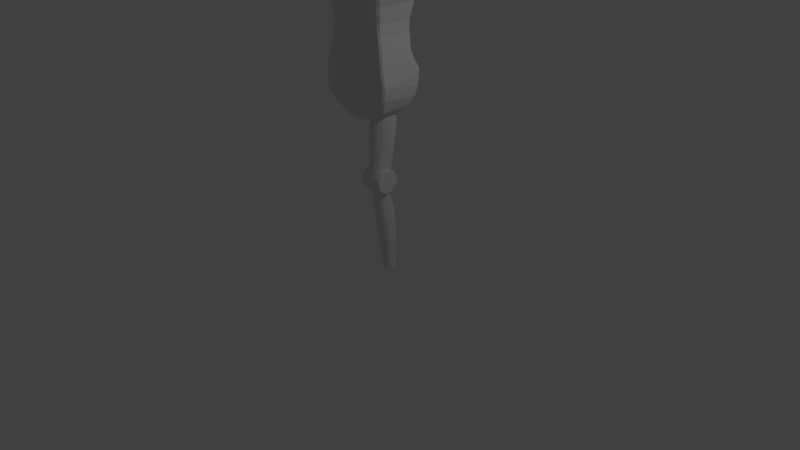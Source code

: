 # Source: Space_Woman_Torso.blend  (saved by Blender 2.79.0; exported with 4.5.12 LTS)
import bpy
from mathutils import Matrix  # noqa: F401  (used for matrix-valued properties, if any)

bpy.ops.wm.read_factory_settings(use_empty=True)
scene = bpy.context.scene
scene.name = 'Scene'

# ---- collections
col_collection_1 = bpy.data.collections.new('Collection 1'); scene.collection.children.link(col_collection_1)

# ---- world
world_world = bpy.data.worlds.new('World'); scene.world = world_world
world_world.color = (0.05088, 0.05088, 0.05088)
world_world.use_sun_shadow = False
world_world.sun_shadow_jitter_overblur = 0.0
world_world.cycles.sampling_method = 'MANUAL'

# ---- cameras
cam_camera = bpy.data.cameras.new('Camera')
cam_camera.clip_end = 100.0
cam_camera.lens = 35.0
cam_camera.sensor_width = 32.0
cam_camera.sensor_height = 18.0
cam_camera.ortho_scale = 7.314
cam_camera.dof.focus_distance = 0.0

# ---- lights
light_lamp = bpy.data.lights.new('Lamp', 'POINT')
light_lamp.transmission_factor = 0.0
light_lamp.cutoff_distance = 30.0
light_lamp.energy = 100.0
light_lamp.shadow_buffer_clip_start = 1.001
light_lamp.shadow_soft_size = 0.1
light_lamp.shadow_maximum_resolution = 0.006
light_lamp.use_absolute_resolution = True

# ---- meshes
me_cylinder_002 = bpy.data.meshes.new('Cylinder.002')
me_cylinder_002.from_pydata([(1.963e-08, 0.7787, -1.0), (0.0, 1.0, 1.0), (0.1519, 0.7638, -1.0), (0.1951, 0.9808, 1.0), (0.298, 0.7194, -1.0), (0.3827, 0.9239, 1.0), (0.4326, 0.6475, -1.0), (0.5556, 0.8315, 1.0), (0.5506, 0.5506, -1.0), (0.7071, 0.7071, 1.0), (0.6475, 0.4326, -1.0), (0.8315, 0.5556, 1.0), (0.7194, 0.298, -1.0), (0.9241, 0.3827, 1.0), (0.7638, 0.1519, -1.0), (0.9811, 0.1951, 1.0), (0.7787, 1.282e-07, -1.0), (1.0, 7.55e-08, 1.0), (0.7638, -0.1519, -1.0), (0.9811, -0.1951, 1.0), (0.7194, -0.298, -1.0), (0.9242, -0.3827, 1.0), (0.6475, -0.4326, -1.0), (0.8318, -0.5556, 1.0), (0.5506, -0.5506, -1.0), (0.7073, -0.7071, 1.0), (0.4326, -0.6473, -1.0), (0.5556, -0.8315, 1.0), (0.298, -0.7192, -1.0), (0.3827, -0.9239, 1.0), (0.1519, -0.7635, -1.0), (0.1951, -0.9808, 1.0), (-2.341e-07, -0.7785, -1.0), (-3.258e-07, -1.0, 1.0), (-0.1519, -0.7635, -1.0), (-0.1951, -0.9808, 1.0), (-0.298, -0.7192, -1.0), (-0.3827, -0.9239, 1.0), (-0.4326, -0.6473, -1.0), (-0.5556, -0.8315, 1.0), (-0.5506, -0.5506, -1.0), (-0.7071, -0.7071, 1.0), (-0.6475, -0.4326, -1.0), (-0.8315, -0.5556, 1.0), (-0.7194, -0.298, -1.0), (-0.9239, -0.3827, 1.0), (-0.7638, -0.1519, -1.0), (-0.9808, -0.1951, 1.0), (-0.7787, 8.214e-07, -1.0), (-1.0, 9.656e-07, 1.0), (-0.7638, 0.1519, -1.0), (-0.9808, 0.1951, 1.0), (-0.7194, 0.298, -1.0), (-0.9239, 0.3827, 1.0), (-0.6475, 0.4326, -1.0), (-0.8315, 0.5556, 1.0), (-0.5506, 0.5506, -1.0), (-0.7071, 0.7071, 1.0), (-0.4326, 0.6475, -1.0), (-0.5556, 0.8315, 1.0), (-0.298, 0.7194, -1.0), (-0.3827, 0.9239, 1.0), (-0.1519, 0.7638, -1.0), (-0.1951, 0.9808, 1.0), (1.963e-08, 0.7789, -0.8462), (1.675e-08, 0.8188, -0.6925), (0.006575, 0.8995, -0.5389), (0.02581, 1.036, -0.3871), (0.03916, 1.237, -0.238), (0.04246, 1.349, -0.08752), (0.04011, 1.362, 0.06594), (0.04017, 1.362, 0.2198), (0.04072, 1.347, 0.3741), (0.03863, 1.233, 0.5314), (0.02376, 1.067, 0.6903), (0.00456, 1.0, 0.8462), (0.2014, 0.9808, 0.8462), (0.2176, 1.048, 0.6903), (0.2317, 1.213, 0.5314), (0.2345, 1.327, 0.3741), (0.234, 1.342, 0.2198), (0.2374, 1.342, 0.06594), (0.2363, 1.33, -0.08754), (0.2318, 1.219, -0.238), (0.2113, 1.019, -0.3871), (0.1806, 0.8835, -0.539), (0.1583, 0.8038, -0.6926), (0.1519, 0.7641, -0.8462), (0.3899, 0.9239, 0.8462), (0.4004, 0.9877, 0.6904), (0.4129, 1.149, 0.5316), (0.4171, 1.259, 0.3744), (0.4167, 1.273, 0.2202), (0.4247, 1.274, 0.0663), (0.4187, 1.263, -0.08722), (0.4126, 1.156, -0.2379), (0.3863, 0.9633, -0.3871), (0.3472, 0.8349, -0.539), (0.3104, 0.7587, -0.6926), (0.298, 0.7199, -0.8462), (0.563, 0.8315, 0.8462), (0.5666, 0.8862, 0.6906), (0.5764, 1.036, 0.5323), (0.5823, 1.135, 0.3754), (0.5819, 1.148, 0.2212), (0.596, 1.149, 0.06727), (0.5838, 1.142, -0.08636), (0.5758, 1.047, -0.2373), (0.5454, 0.8696, -0.3869), (0.5001, 0.7556, -0.5391), (0.4507, 0.6852, -0.6926), (0.4326, 0.6483, -0.8462), (0.7148, 0.7071, 0.8462), (0.7123, 0.7487, 0.691), (0.7183, 0.8807, 0.5332), (0.726, 0.9666, 0.3767), (0.7257, 0.9771, 0.2226), (0.7464, 0.98, 0.06863), (0.7274, 0.9772, -0.08513), (0.7176, 0.8963, -0.2365), (0.6849, 0.7423, -0.3866), (0.6342, 0.6488, -0.5392), (0.5737, 0.5863, -0.6927), (0.5506, 0.552, -0.8462), (0.84, 0.5556, 0.8462), (0.8343, 0.5826, 0.6915), (0.8373, 0.6937, 0.5343), (0.8475, 0.7638, 0.3783), (0.8473, 0.7717, 0.2242), (0.8733, 0.7775, 0.07018), (0.8485, 0.7797, -0.08373), (0.8365, 0.7152, -0.2356), (0.8016, 0.5883, -0.3863), (0.7449, 0.5188, -0.5393), (0.6747, 0.4659, -0.6928), (0.6475, 0.4348, -0.8462), (0.9332, 0.3827, 0.8462), (0.9247, 0.3964, 0.6919), (0.9287, 0.4845, 0.5354), (0.9417, 0.5391, 0.3799), (0.9416, 0.5448, 0.2258), (0.9703, 0.5541, 0.07172), (0.9422, 0.5614, -0.08235), (0.9279, 0.5131, -0.2347), (0.8885, 0.4158, -0.3861), (0.8272, 0.3706, -0.5394), (0.7498, 0.3287, -0.6929), (0.7194, 0.3013, -0.8463), (0.992, 0.1951, 0.8462), (0.9848, 0.1992, 0.6922), (0.9897, 0.2632, 0.5364), (1.005, 0.3049, 0.3813), (1.006, 0.309, 0.2273), (1.033, 0.3218, 0.07308), (1.005, 0.3342, -0.08115), (0.9887, 0.2999, -0.234), (0.9457, 0.2333, -0.386), (0.8789, 0.2101, -0.5396), (0.796, 0.1799, -0.693), (0.7638, 0.1566, -0.8463), (1.014, 7.852e-08, 0.8462), (1.012, 6.308e-05, 0.6923), (1.02, 0.03995, 0.5372), (1.038, 0.07162, 0.3824), (1.038, 0.07542, 0.2285), (1.062, 0.09159, 0.07414), (1.037, 0.1086, -0.08022), (1.019, 0.08518, -0.2334), (0.9707, 0.04932, -0.3861), (0.898, 0.04344, -0.5398), (0.8116, 0.02549, -0.6931), (0.7787, 0.006296, -0.8463), (0.998, -0.1951, 0.8462), (1.004, -0.1951, 0.6923), (1.018, -0.176, 0.5379), (1.037, -0.1535, 0.3834), (1.037, -0.1475, 0.2293), (1.055, -0.1282, 0.07489), (1.035, -0.1087, -0.07955), (1.015, -0.1221, -0.233), (0.9621, -0.1306, -0.3863), (0.8835, -0.1229, -0.54), (0.796, -0.1288, -0.6932), (0.7638, -0.1438, -0.8464), (0.9437, -0.3827, 0.8462), (0.9593, -0.3827, 0.6923), (0.9792, -0.3766, 0.5383), (0.9987, -0.3625, 0.384), (0.9985, -0.354, 0.2299), (1.012, -0.3319, 0.07538), (0.9964, -0.31, -0.07913), (0.976, -0.3143, -0.2328), (0.9188, -0.3031, -0.3866), (0.8355, -0.2825, -0.5402), (0.7498, -0.2769, -0.6933), (0.7194, -0.288, -0.8465), (0.8515, -0.5556, 0.8462), (0.8765, -0.5556, 0.6923), (0.9014, -0.5551, 0.5384), (0.9206, -0.5485, 0.3844), (0.9203, -0.5376, 0.2302), (0.9288, -0.513, 0.07563), (0.9183, -0.4891, -0.07894), (0.8984, -0.485, -0.2329), (0.8399, -0.4618, -0.3868), (0.7548, -0.4295, -0.5403), (0.6748, -0.4134, -0.6934), (0.6475, -0.4208, -0.8465), (0.7258, -0.7071, 0.8462), (0.757, -0.7071, 0.6923), (0.7851, -0.7071, 0.5385), (0.8028, -0.7061, 0.3846), (0.8026, -0.6931, 0.2303), (0.8073, -0.6664, 0.07569), (0.8013, -0.6407, -0.07894), (0.783, -0.6301, -0.2331), (0.7262, -0.6008, -0.387), (0.644, -0.5583, -0.5405), (0.5738, -0.533, -0.6935), (0.5506, -0.5372, -0.8466), (0.5722, -0.8315, 0.8462), (0.6053, -0.8315, 0.6923), (0.6352, -0.8315, 0.5385), (0.6508, -0.8313, 0.3846), (0.6508, -0.8168, 0.2303), (0.6528, -0.7886, 0.07562), (0.6503, -0.7614, -0.07905), (0.6342, -0.7489, -0.2333), (0.5821, -0.7149, -0.3871), (0.5082, -0.6642, -0.5406), (0.4507, -0.6314, -0.6936), (0.4326, -0.6327, -0.8466), (0.3967, -0.9239, 0.8462), (0.4283, -0.9239, 0.6923), (0.4584, -0.9239, 0.5385), (0.472, -0.9236, 0.3846), (0.4722, -0.9081, 0.2303), (0.4725, -0.8789, 0.07556), (0.4724, -0.8507, -0.07915), (0.4586, -0.8375, -0.2334), (0.4136, -0.8001, -0.3872), (0.3531, -0.7433, -0.5407), (0.3104, -0.7047, -0.6937), (0.298, -0.7039, -0.8466), (0.2062, -0.9808, 0.8462), (0.235, -0.9808, 0.6923), (0.2634, -0.9808, 0.5385), (0.2754, -0.9805, 0.3846), (0.2757, -0.9646, 0.2303), (0.2754, -0.9351, 0.07553), (0.2763, -0.9066, -0.07918), (0.2644, -0.8931, -0.2334), (0.2285, -0.8534, -0.3873), (0.1847, -0.7926, -0.5407), (0.1583, -0.7503, -0.6937), (0.1519, -0.7479, -0.8466), (0.008299, -1.0, 0.8462), (0.03388, -1.0, 0.6923), (0.05975, -1.0, 0.5385), (0.07069, -0.9997, 0.3846), (0.07096, -0.9838, 0.2303), (0.07056, -0.9543, 0.07553), (0.07155, -0.9258, -0.07918), (0.06095, -0.9123, -0.2334), (0.03556, -0.8718, -0.3873), (0.00969, -0.8096, -0.5407), (-2.476e-07, -0.7659, -0.6937), (-2.341e-07, -0.7629, -0.8466), (-0.1894, -0.9808, 0.8462), (-0.1671, -0.9808, 0.6923), (-0.1438, -0.9808, 0.5385), (-0.1339, -0.9805, 0.3846), (-0.1336, -0.9646, 0.2303), (-0.1341, -0.9351, 0.07553), (-0.1331, -0.9066, -0.07918), (-0.1424, -0.8931, -0.2334), (-0.1573, -0.8534, -0.3873), (-0.1652, -0.7926, -0.5407), (-0.1583, -0.7503, -0.6937), (-0.1519, -0.7479, -0.8466), (-0.3791, -0.9239, 0.8462), (-0.3601, -0.9239, 0.6923), (-0.3384, -0.9239, 0.5385), (-0.33, -0.9236, 0.3846), (-0.3297, -0.9081, 0.2303), (-0.3307, -0.8789, 0.07556), (-0.3289, -0.8507, -0.07915), (-0.3365, -0.8375, -0.2334), (-0.3423, -0.8001, -0.3872), (-0.3332, -0.7433, -0.5407), (-0.3104, -0.7047, -0.6937), (-0.298, -0.7039, -0.8466), (-0.5536, -0.8315, 0.8462), (-0.5366, -0.8315, 0.6923), (-0.5148, -0.8315, 0.5385), (-0.5082, -0.8313, 0.3846), (-0.5079, -0.8168, 0.2303), (-0.5107, -0.7886, 0.07562), (-0.5066, -0.7614, -0.07905), (-0.5122, -0.7489, -0.2333), (-0.5108, -0.7149, -0.3871), (-0.4878, -0.6642, -0.5406), (-0.4507, -0.6314, -0.6936), (-0.4326, -0.6327, -0.8466), (-0.7062, -0.7071, 0.8462), (-0.6882, -0.7071, 0.6923), (-0.6647, -0.7071, 0.5385), (-0.6599, -0.7061, 0.3846), (-0.6595, -0.6931, 0.2303), (-0.6653, -0.6664, 0.07569), (-0.6577, -0.6407, -0.07894), (-0.6614, -0.6301, -0.2331), (-0.6553, -0.6008, -0.387), (-0.623, -0.5583, -0.5405), (-0.5736, -0.533, -0.6935), (-0.5506, -0.5372, -0.8466), (-0.8312, -0.5556, 0.8462), (-0.8081, -0.5556, 0.6923), (-0.7816, -0.5551, 0.5384), (-0.7781, -0.5485, 0.3844), (-0.7777, -0.5376, 0.2302), (-0.7874, -0.513, 0.07563), (-0.7754, -0.4891, -0.07894), (-0.7778, -0.485, -0.2329), (-0.7696, -0.4618, -0.3868), (-0.7336, -0.4295, -0.5403), (-0.6745, -0.4134, -0.6934), (-0.6475, -0.4208, -0.8465), (-0.9231, -0.3827, 0.8462), (-0.892, -0.3827, 0.6923), (-0.8611, -0.3766, 0.5383), (-0.8581, -0.3625, 0.384), (-0.8579, -0.354, 0.2299), (-0.8726, -0.3319, 0.07538), (-0.8556, -0.31, -0.07913), (-0.8575, -0.3143, -0.2328), (-0.85, -0.3031, -0.3866), (-0.8143, -0.2825, -0.5402), (-0.7494, -0.2769, -0.6933), (-0.7194, -0.288, -0.8465), (-0.9776, -0.1951, 0.8462), (-0.9382, -0.1951, 0.6923), (-0.902, -0.176, 0.5379), (-0.8989, -0.1535, 0.3834), (-0.8989, -0.1475, 0.2293), (-0.9191, -0.1282, 0.07489), (-0.8969, -0.1086, -0.07955), (-0.8991, -0.1221, -0.233), (-0.8947, -0.1306, -0.3863), (-0.8625, -0.1229, -0.54), (-0.7956, -0.1288, -0.6932), (-0.7638, -0.1438, -0.8464), (-0.9937, 9.689e-07, 0.8462), (-0.9472, 6.397e-05, 0.6923), (-0.9061, 0.03995, 0.5372), (-0.9021, 0.07163, 0.3824), (-0.9022, 0.07542, 0.2285), (-0.9283, 0.09159, 0.07414), (-0.901, 0.1086, -0.08022), (-0.9041, 0.08518, -0.2334), (-0.904, 0.04933, -0.3861), (-0.8769, 0.04344, -0.5398), (-0.8112, 0.02549, -0.6931), (-0.7787, 0.006297, -0.8463), (-0.972, 0.1951, 0.8462), (-0.9204, 0.1992, 0.6922), (-0.8758, 0.2632, 0.5364), (-0.8708, 0.3049, 0.3813), (-0.8709, 0.309, 0.2273), (-0.9012, 0.3218, 0.07308), (-0.8705, 0.3342, -0.08115), (-0.8746, 0.2999, -0.234), (-0.8788, 0.2333, -0.386), (-0.8578, 0.2101, -0.5396), (-0.7956, 0.1799, -0.693), (-0.7638, 0.1566, -0.8463), (-0.9141, 0.3827, 0.8462), (-0.8615, 0.3964, 0.6919), (-0.8185, 0.4845, 0.5354), (-0.8134, 0.5391, 0.3799), (-0.8135, 0.5448, 0.2258), (-0.8444, 0.5541, 0.07172), (-0.8132, 0.5614, -0.08235), (-0.8176, 0.5131, -0.2347), (-0.8227, 0.4158, -0.3861), (-0.8068, 0.3706, -0.5394), (-0.7494, 0.3287, -0.6929), (-0.7194, 0.3013, -0.8463), (-0.8227, 0.5556, 0.8462), (-0.7737, 0.5826, 0.6915), (-0.7334, 0.6937, 0.5343), (-0.729, 0.7638, 0.3783), (-0.7291, 0.7717, 0.2242), (-0.7568, 0.7775, 0.07018), (-0.7285, 0.7797, -0.08373), (-0.7326, 0.7152, -0.2356), (-0.7383, 0.5883, -0.3863), (-0.7259, 0.5188, -0.5393), (-0.6745, 0.4659, -0.6928), (-0.6475, 0.4348, -0.8462), (-0.6997, 0.7071, 0.8462), (-0.6552, 0.7487, 0.691), (-0.6223, 0.8807, 0.5332), (-0.6191, 0.9666, 0.3767), (-0.6193, 0.9771, 0.2226), (-0.641, 0.98, 0.06863), (-0.6182, 0.9772, -0.08513), (-0.6214, 0.8963, -0.2365), (-0.6248, 0.7423, -0.3866), (-0.6167, 0.6488, -0.5392), (-0.5736, 0.5863, -0.6927), (-0.5506, 0.552, -0.8462), (-0.5502, 0.8315, 0.8462), (-0.5133, 0.8862, 0.6906), (-0.4883, 1.036, 0.5323), (-0.4864, 1.135, 0.3754), (-0.4868, 1.148, 0.2212), (-0.5014, 1.149, 0.06727), (-0.485, 1.142, -0.08636), (-0.4873, 1.047, -0.2373), (-0.4888, 0.8696, -0.3869), (-0.4843, 0.7556, -0.5391), (-0.4507, 0.6852, -0.6926), (-0.4326, 0.6483, -0.8462), (-0.379, 0.9239, 0.8462), (-0.3503, 0.9877, 0.6904), (-0.3311, 1.149, 0.5316), (-0.3298, 1.259, 0.3744), (-0.3303, 1.273, 0.2202), (-0.3386, 1.274, 0.0663), (-0.3282, 1.263, -0.08722), (-0.3301, 1.156, -0.2379), (-0.3324, 0.9633, -0.3871), (-0.3328, 0.8349, -0.539), (-0.3104, 0.7587, -0.6926), (-0.298, 0.7199, -0.8462), (-0.1918, 0.9808, 0.8462), (-0.1694, 1.048, 0.6903), (-0.1534, 1.213, 0.5314), (-0.1519, 1.327, 0.3741), (-0.1525, 1.342, 0.2198), (-0.1559, 1.342, 0.06594), (-0.1502, 1.33, -0.08754), (-0.1526, 1.219, -0.238), (-0.1591, 1.019, -0.3871), (-0.1671, 0.8835, -0.539), (-0.1583, 0.8038, -0.6926), (-0.1519, 0.7641, -0.8462)], [], [(75, 1, 3, 76), (76, 3, 5, 88), (88, 5, 7, 100), (100, 7, 9, 112), (112, 9, 11, 124), (124, 11, 13, 136), (136, 13, 15, 148), (148, 15, 17, 160), (160, 17, 19, 172), (172, 19, 21, 184), (184, 21, 23, 196), (196, 23, 25, 208), (208, 25, 27, 220), (220, 27, 29, 232), (232, 29, 31, 244), (244, 31, 33, 256), (256, 33, 35, 268), (268, 35, 37, 280), (280, 37, 39, 292), (292, 39, 41, 304), (304, 41, 43, 316), (316, 43, 45, 328), (328, 45, 47, 340), (340, 47, 49, 352), (352, 49, 51, 364), (364, 51, 53, 376), (376, 53, 55, 388), (388, 55, 57, 400), (400, 57, 59, 412), (412, 59, 61, 424), (3, 1, 63, 61, 59, 57, 55, 53, 51, 49, 47, 45, 43, 41, 39, 37, 35, 33, 31, 29, 27, 25, 23, 21, 19, 17, 15, 13, 11, 9, 7, 5), (424, 61, 63, 436), (436, 63, 1, 75), (0, 2, 4, 6, 8, 10, 12, 14, 16, 18, 20, 22, 24, 26, 28, 30, 32, 34, 36, 38, 40, 42, 44, 46, 48, 50, 52, 54, 56, 58, 60, 62), (62, 447, 64, 0), (447, 446, 65, 64), (446, 445, 66, 65), (445, 444, 67, 66), (444, 443, 68, 67), (443, 442, 69, 68), (442, 441, 70, 69), (441, 440, 71, 70), (440, 439, 72, 71), (439, 438, 73, 72), (438, 437, 74, 73), (437, 436, 75, 74), (60, 435, 447, 62), (435, 434, 446, 447), (434, 433, 445, 446), (433, 432, 444, 445), (432, 431, 443, 444), (431, 430, 442, 443), (430, 429, 441, 442), (429, 428, 440, 441), (428, 427, 439, 440), (427, 426, 438, 439), (426, 425, 437, 438), (425, 424, 436, 437), (58, 423, 435, 60), (423, 422, 434, 435), (422, 421, 433, 434), (421, 420, 432, 433), (420, 419, 431, 432), (419, 418, 430, 431), (418, 417, 429, 430), (417, 416, 428, 429), (416, 415, 427, 428), (415, 414, 426, 427), (414, 413, 425, 426), (413, 412, 424, 425), (56, 411, 423, 58), (411, 410, 422, 423), (410, 409, 421, 422), (409, 408, 420, 421), (408, 407, 419, 420), (407, 406, 418, 419), (406, 405, 417, 418), (405, 404, 416, 417), (404, 403, 415, 416), (403, 402, 414, 415), (402, 401, 413, 414), (401, 400, 412, 413), (54, 399, 411, 56), (399, 398, 410, 411), (398, 397, 409, 410), (397, 396, 408, 409), (396, 395, 407, 408), (395, 394, 406, 407), (394, 393, 405, 406), (393, 392, 404, 405), (392, 391, 403, 404), (391, 390, 402, 403), (390, 389, 401, 402), (389, 388, 400, 401), (52, 387, 399, 54), (387, 386, 398, 399), (386, 385, 397, 398), (385, 384, 396, 397), (384, 383, 395, 396), (383, 382, 394, 395), (382, 381, 393, 394), (381, 380, 392, 393), (380, 379, 391, 392), (379, 378, 390, 391), (378, 377, 389, 390), (377, 376, 388, 389), (50, 375, 387, 52), (375, 374, 386, 387), (374, 373, 385, 386), (373, 372, 384, 385), (372, 371, 383, 384), (371, 370, 382, 383), (370, 369, 381, 382), (369, 368, 380, 381), (368, 367, 379, 380), (367, 366, 378, 379), (366, 365, 377, 378), (365, 364, 376, 377), (48, 363, 375, 50), (363, 362, 374, 375), (362, 361, 373, 374), (361, 360, 372, 373), (360, 359, 371, 372), (359, 358, 370, 371), (358, 357, 369, 370), (357, 356, 368, 369), (356, 355, 367, 368), (355, 354, 366, 367), (354, 353, 365, 366), (353, 352, 364, 365), (46, 351, 363, 48), (351, 350, 362, 363), (350, 349, 361, 362), (349, 348, 360, 361), (348, 347, 359, 360), (347, 346, 358, 359), (346, 345, 357, 358), (345, 344, 356, 357), (344, 343, 355, 356), (343, 342, 354, 355), (342, 341, 353, 354), (341, 340, 352, 353), (44, 339, 351, 46), (339, 338, 350, 351), (338, 337, 349, 350), (337, 336, 348, 349), (336, 335, 347, 348), (335, 334, 346, 347), (334, 333, 345, 346), (333, 332, 344, 345), (332, 331, 343, 344), (331, 330, 342, 343), (330, 329, 341, 342), (329, 328, 340, 341), (42, 327, 339, 44), (327, 326, 338, 339), (326, 325, 337, 338), (325, 324, 336, 337), (324, 323, 335, 336), (323, 322, 334, 335), (322, 321, 333, 334), (321, 320, 332, 333), (320, 319, 331, 332), (319, 318, 330, 331), (318, 317, 329, 330), (317, 316, 328, 329), (40, 315, 327, 42), (315, 314, 326, 327), (314, 313, 325, 326), (313, 312, 324, 325), (312, 311, 323, 324), (311, 310, 322, 323), (310, 309, 321, 322), (309, 308, 320, 321), (308, 307, 319, 320), (307, 306, 318, 319), (306, 305, 317, 318), (305, 304, 316, 317), (38, 303, 315, 40), (303, 302, 314, 315), (302, 301, 313, 314), (301, 300, 312, 313), (300, 299, 311, 312), (299, 298, 310, 311), (298, 297, 309, 310), (297, 296, 308, 309), (296, 295, 307, 308), (295, 294, 306, 307), (294, 293, 305, 306), (293, 292, 304, 305), (36, 291, 303, 38), (291, 290, 302, 303), (290, 289, 301, 302), (289, 288, 300, 301), (288, 287, 299, 300), (287, 286, 298, 299), (286, 285, 297, 298), (285, 284, 296, 297), (284, 283, 295, 296), (283, 282, 294, 295), (282, 281, 293, 294), (281, 280, 292, 293), (34, 279, 291, 36), (279, 278, 290, 291), (278, 277, 289, 290), (277, 276, 288, 289), (276, 275, 287, 288), (275, 274, 286, 287), (274, 273, 285, 286), (273, 272, 284, 285), (272, 271, 283, 284), (271, 270, 282, 283), (270, 269, 281, 282), (269, 268, 280, 281), (32, 267, 279, 34), (267, 266, 278, 279), (266, 265, 277, 278), (265, 264, 276, 277), (264, 263, 275, 276), (263, 262, 274, 275), (262, 261, 273, 274), (261, 260, 272, 273), (260, 259, 271, 272), (259, 258, 270, 271), (258, 257, 269, 270), (257, 256, 268, 269), (30, 255, 267, 32), (255, 254, 266, 267), (254, 253, 265, 266), (253, 252, 264, 265), (252, 251, 263, 264), (251, 250, 262, 263), (250, 249, 261, 262), (249, 248, 260, 261), (248, 247, 259, 260), (247, 246, 258, 259), (246, 245, 257, 258), (245, 244, 256, 257), (28, 243, 255, 30), (243, 242, 254, 255), (242, 241, 253, 254), (241, 240, 252, 253), (240, 239, 251, 252), (239, 238, 250, 251), (238, 237, 249, 250), (237, 236, 248, 249), (236, 235, 247, 248), (235, 234, 246, 247), (234, 233, 245, 246), (233, 232, 244, 245), (26, 231, 243, 28), (231, 230, 242, 243), (230, 229, 241, 242), (229, 228, 240, 241), (228, 227, 239, 240), (227, 226, 238, 239), (226, 225, 237, 238), (225, 224, 236, 237), (224, 223, 235, 236), (223, 222, 234, 235), (222, 221, 233, 234), (221, 220, 232, 233), (24, 219, 231, 26), (219, 218, 230, 231), (218, 217, 229, 230), (217, 216, 228, 229), (216, 215, 227, 228), (215, 214, 226, 227), (214, 213, 225, 226), (213, 212, 224, 225), (212, 211, 223, 224), (211, 210, 222, 223), (210, 209, 221, 222), (209, 208, 220, 221), (22, 207, 219, 24), (207, 206, 218, 219), (206, 205, 217, 218), (205, 204, 216, 217), (204, 203, 215, 216), (203, 202, 214, 215), (202, 201, 213, 214), (201, 200, 212, 213), (200, 199, 211, 212), (199, 198, 210, 211), (198, 197, 209, 210), (197, 196, 208, 209), (20, 195, 207, 22), (195, 194, 206, 207), (194, 193, 205, 206), (193, 192, 204, 205), (192, 191, 203, 204), (191, 190, 202, 203), (190, 189, 201, 202), (189, 188, 200, 201), (188, 187, 199, 200), (187, 186, 198, 199), (186, 185, 197, 198), (185, 184, 196, 197), (18, 183, 195, 20), (183, 182, 194, 195), (182, 181, 193, 194), (181, 180, 192, 193), (180, 179, 191, 192), (179, 178, 190, 191), (178, 177, 189, 190), (177, 176, 188, 189), (176, 175, 187, 188), (175, 174, 186, 187), (174, 173, 185, 186), (173, 172, 184, 185), (16, 171, 183, 18), (171, 170, 182, 183), (170, 169, 181, 182), (169, 168, 180, 181), (168, 167, 179, 180), (167, 166, 178, 179), (166, 165, 177, 178), (165, 164, 176, 177), (164, 163, 175, 176), (163, 162, 174, 175), (162, 161, 173, 174), (161, 160, 172, 173), (14, 159, 171, 16), (159, 158, 170, 171), (158, 157, 169, 170), (157, 156, 168, 169), (156, 155, 167, 168), (155, 154, 166, 167), (154, 153, 165, 166), (153, 152, 164, 165), (152, 151, 163, 164), (151, 150, 162, 163), (150, 149, 161, 162), (149, 148, 160, 161), (12, 147, 159, 14), (147, 146, 158, 159), (146, 145, 157, 158), (145, 144, 156, 157), (144, 143, 155, 156), (143, 142, 154, 155), (142, 141, 153, 154), (141, 140, 152, 153), (140, 139, 151, 152), (139, 138, 150, 151), (138, 137, 149, 150), (137, 136, 148, 149), (10, 135, 147, 12), (135, 134, 146, 147), (134, 133, 145, 146), (133, 132, 144, 145), (132, 131, 143, 144), (131, 130, 142, 143), (130, 129, 141, 142), (129, 128, 140, 141), (128, 127, 139, 140), (127, 126, 138, 139), (126, 125, 137, 138), (125, 124, 136, 137), (8, 123, 135, 10), (123, 122, 134, 135), (122, 121, 133, 134), (121, 120, 132, 133), (120, 119, 131, 132), (119, 118, 130, 131), (118, 117, 129, 130), (117, 116, 128, 129), (116, 115, 127, 128), (115, 114, 126, 127), (114, 113, 125, 126), (113, 112, 124, 125), (6, 111, 123, 8), (111, 110, 122, 123), (110, 109, 121, 122), (109, 108, 120, 121), (108, 107, 119, 120), (107, 106, 118, 119), (106, 105, 117, 118), (105, 104, 116, 117), (104, 103, 115, 116), (103, 102, 114, 115), (102, 101, 113, 114), (101, 100, 112, 113), (4, 99, 111, 6), (99, 98, 110, 111), (98, 97, 109, 110), (97, 96, 108, 109), (96, 95, 107, 108), (95, 94, 106, 107), (94, 93, 105, 106), (93, 92, 104, 105), (92, 91, 103, 104), (91, 90, 102, 103), (90, 89, 101, 102), (89, 88, 100, 101), (2, 87, 99, 4), (87, 86, 98, 99), (86, 85, 97, 98), (85, 84, 96, 97), (84, 83, 95, 96), (83, 82, 94, 95), (82, 81, 93, 94), (81, 80, 92, 93), (80, 79, 91, 92), (79, 78, 90, 91), (78, 77, 89, 90), (77, 76, 88, 89), (0, 64, 87, 2), (64, 65, 86, 87), (65, 66, 85, 86), (66, 67, 84, 85), (67, 68, 83, 84), (68, 69, 82, 83), (69, 70, 81, 82), (70, 71, 80, 81), (71, 72, 79, 80), (72, 73, 78, 79), (73, 74, 77, 78), (74, 75, 76, 77)])
me_cylinder_002.use_remesh_preserve_volume = False
me_cylinder_002.use_remesh_preserve_attributes = False
me_cylinder_002.use_mirror_vertex_groups = False
me_cylinder_002.update()
me_cylinder_001 = bpy.data.meshes.new('Cylinder.001')
me_cylinder_001.from_pydata([(-4.331e-08, 0.9437, -1.0), (0.0, 1.0, -0.944), (-4.284e-08, 0.9437, 1.0), (0.0, 1.0, 0.944), (0.1841, 0.9256, -1.0), (0.1951, 0.9808, -0.944), (0.1841, 0.9256, 1.0), (0.1951, 0.9808, 0.944), (0.3612, 0.8719, -1.0), (0.3827, 0.9239, -0.944), (0.3612, 0.8719, 1.0), (0.3827, 0.9239, 0.944), (0.5243, 0.7847, -1.0), (0.5556, 0.8315, -0.944), (0.5243, 0.7847, 1.0), (0.5556, 0.8315, 0.944), (0.6673, 0.6673, -1.0), (0.7071, 0.7071, -0.944), (0.6673, 0.6673, 1.0), (0.7071, 0.7071, 0.944), (0.7847, 0.5243, -1.0), (0.8315, 0.5556, -0.944), (0.7847, 0.5243, 1.0), (0.8315, 0.5556, 0.944), (0.8719, 0.3612, -1.0), (0.9239, 0.3827, -0.944), (0.8719, 0.3612, 1.0), (0.9239, 0.3827, 0.944), (0.9256, 0.1841, -1.0), (0.9808, 0.1951, -0.944), (0.9256, 0.1841, 1.0), (0.9808, 0.1951, 0.944), (0.9437, 5.867e-08, -1.0), (1.0, 7.55e-08, -0.944), (0.9437, 5.867e-08, 1.0), (1.0, 7.55e-08, 0.944), (0.9256, -0.1841, -1.0), (0.9808, -0.1951, -0.944), (0.9256, -0.1841, 1.0), (0.9808, -0.1951, 0.944), (0.8719, -0.3612, -1.0), (0.9239, -0.3827, -0.944), (0.8719, -0.3612, 1.0), (0.9239, -0.3827, 0.944), (0.7847, -0.5243, -1.0), (0.8315, -0.5556, -0.944), (0.7847, -0.5243, 1.0), (0.8315, -0.5556, 0.944), (0.6673, -0.6673, -1.0), (0.7071, -0.7071, -0.944), (0.6673, -0.6673, 1.0), (0.7071, -0.7071, 0.944), (0.5243, -0.7847, -1.0), (0.5556, -0.8315, -0.944), (0.5243, -0.7847, 1.0), (0.5556, -0.8315, 0.944), (0.3612, -0.8719, -1.0), (0.3827, -0.9239, -0.944), (0.3612, -0.8719, 1.0), (0.3827, -0.9239, 0.944), (0.1841, -0.9256, -1.0), (0.1951, -0.9808, -0.944), (0.1841, -0.9256, 1.0), (0.1951, -0.9808, 0.944), (-2.92e-07, -0.9437, -1.0), (-3.258e-07, -1.0, -0.944), (-2.915e-07, -0.9437, 1.0), (-3.258e-07, -1.0, 0.944), (-0.1841, -0.9256, -1.0), (-0.1951, -0.9808, -0.944), (-0.1841, -0.9256, 1.0), (-0.1951, -0.9808, 0.944), (-0.3612, -0.8719, -1.0), (-0.3827, -0.9239, -0.944), (-0.3612, -0.8719, 1.0), (-0.3827, -0.9239, 0.944), (-0.5243, -0.7847, -1.0), (-0.5556, -0.8315, -0.944), (-0.5243, -0.7847, 1.0), (-0.5556, -0.8315, 0.944), (-0.6673, -0.6673, -1.0), (-0.7071, -0.7071, -0.944), (-0.6673, -0.6673, 1.0), (-0.7071, -0.7071, 0.944), (-0.7847, -0.5243, -1.0), (-0.8315, -0.5556, -0.944), (-0.7847, -0.5243, 1.0), (-0.8315, -0.5556, 0.944), (-0.8719, -0.3612, -1.0), (-0.9239, -0.3827, -0.944), (-0.8719, -0.3612, 1.0), (-0.9239, -0.3827, 0.944), (-0.9256, -0.1841, -1.0), (-0.9808, -0.1951, -0.944), (-0.9256, -0.1841, 1.0), (-0.9808, -0.1951, 0.944), (-0.9437, 8.629e-07, -1.0), (-1.0, 9.656e-07, -0.944), (-0.9437, 8.633e-07, 1.0), (-1.0, 9.656e-07, 0.944), (-0.9256, 0.1841, -1.0), (-0.9808, 0.1951, -0.944), (-0.9256, 0.1841, 1.0), (-0.9808, 0.1951, 0.944), (-0.8719, 0.3612, -1.0), (-0.9239, 0.3827, -0.944), (-0.8719, 0.3612, 1.0), (-0.9239, 0.3827, 0.944), (-0.7847, 0.5243, -1.0), (-0.8315, 0.5556, -0.944), (-0.7847, 0.5243, 1.0), (-0.8315, 0.5556, 0.944), (-0.6673, 0.6673, -1.0), (-0.7071, 0.7071, -0.944), (-0.6673, 0.6673, 1.0), (-0.7071, 0.7071, 0.944), (-0.5243, 0.7847, -1.0), (-0.5556, 0.8315, -0.944), (-0.5243, 0.7847, 1.0), (-0.5556, 0.8315, 0.944), (-0.3612, 0.8719, -1.0), (-0.3827, 0.9239, -0.944), (-0.3612, 0.8719, 1.0), (-0.3827, 0.9239, 0.944), (-0.1841, 0.9256, -1.0), (-0.1951, 0.9808, -0.944), (-0.1841, 0.9256, 1.0), (-0.1951, 0.9808, 0.944), (0.0, 1.0, -0.3147), (0.0, 1.0, 0.3147), (0.1951, 0.9808, 0.3147), (0.1951, 0.9808, -0.3147), (-0.1951, 0.9808, -0.3147), (-0.1951, 0.9808, 0.3147), (0.3827, 0.9239, 0.3147), (0.3827, 0.9239, -0.3147), (0.5556, 0.8315, 0.3147), (0.5556, 0.8315, -0.3147), (0.7071, 0.7071, 0.3147), (0.7071, 0.7071, -0.3147), (0.8315, 0.5556, 0.3147), (0.8315, 0.5556, -0.3147), (0.9239, 0.3827, 0.3147), (0.9239, 0.3827, -0.3147), (0.9808, 0.1951, 0.3147), (0.9808, 0.1951, -0.3147), (1.0, 7.55e-08, 0.3147), (1.0, 7.55e-08, -0.3147), (0.9808, -0.1951, 0.3147), (0.9808, -0.1951, -0.3147), (0.9239, -0.3827, 0.3147), (0.9239, -0.3827, -0.3147), (0.8315, -0.5556, 0.3147), (0.8315, -0.5556, -0.3147), (0.7071, -0.7071, 0.3147), (0.7071, -0.7071, -0.3147), (0.5556, -0.8315, 0.3147), (0.5556, -0.8315, -0.3147), (0.3827, -0.9239, 0.3147), (0.3827, -0.9239, -0.3147), (0.1951, -0.9808, 0.3147), (0.1951, -0.9808, -0.3147), (-3.258e-07, -1.0, 0.3147), (-3.258e-07, -1.0, -0.3147), (-0.1951, -0.9808, 0.3147), (-0.1951, -0.9808, -0.3147), (-0.3827, -0.9239, 0.3147), (-0.3827, -0.9239, -0.3147), (-0.5556, -0.8315, 0.3147), (-0.5556, -0.8315, -0.3147), (-0.7071, -0.7071, 0.3147), (-0.7071, -0.7071, -0.3147), (-0.8315, -0.5556, 0.3147), (-0.8315, -0.5556, -0.3147), (-0.9239, -0.3827, 0.3147), (-0.9239, -0.3827, -0.3147), (-0.9808, -0.1951, 0.3147), (-0.9808, -0.1951, -0.3147), (-1.0, 9.656e-07, 0.3147), (-1.0, 9.656e-07, -0.3147), (-0.9808, 0.1951, 0.3147), (-0.9808, 0.1951, -0.3147), (-0.9239, 0.3827, 0.3147), (-0.9239, 0.3827, -0.3147), (-0.8315, 0.5556, 0.3147), (-0.8315, 0.5556, -0.3147), (-0.7071, 0.7071, 0.3147), (-0.7071, 0.7071, -0.3147), (-0.5556, 0.8315, 0.3147), (-0.5556, 0.8315, -0.3147), (-0.3827, 0.9239, 0.3147), (-0.3827, 0.9239, -0.3147)], [], [(133, 127, 3, 129), (134, 11, 15, 136), (136, 15, 19, 138), (138, 19, 23, 140), (140, 23, 27, 142), (142, 27, 31, 144), (144, 31, 35, 146), (146, 35, 39, 148), (148, 39, 43, 150), (150, 43, 47, 152), (152, 47, 51, 154), (154, 51, 55, 156), (156, 55, 59, 158), (158, 59, 63, 160), (160, 63, 67, 162), (162, 67, 71, 164), (164, 71, 75, 166), (166, 75, 79, 168), (168, 79, 83, 170), (170, 83, 87, 172), (172, 87, 91, 174), (174, 91, 95, 176), (176, 95, 99, 178), (178, 99, 103, 180), (180, 103, 107, 182), (182, 107, 111, 184), (184, 111, 115, 186), (186, 115, 119, 188), (188, 119, 123, 190), (190, 123, 127, 133), (130, 7, 11, 134), (6, 2, 126, 122, 118, 114, 110, 106, 102, 98, 94, 90, 86, 82, 78, 74, 70, 66, 62, 58, 54, 50, 46, 42, 38, 34, 30, 26, 22, 18, 14, 10), (129, 3, 7, 130), (1, 5, 4, 0), (7, 3, 2, 6), (5, 9, 8, 4), (11, 7, 6, 10), (9, 13, 12, 8), (15, 11, 10, 14), (13, 17, 16, 12), (19, 15, 14, 18), (17, 21, 20, 16), (23, 19, 18, 22), (21, 25, 24, 20), (27, 23, 22, 26), (25, 29, 28, 24), (31, 27, 26, 30), (29, 33, 32, 28), (35, 31, 30, 34), (33, 37, 36, 32), (39, 35, 34, 38), (37, 41, 40, 36), (43, 39, 38, 42), (41, 45, 44, 40), (47, 43, 42, 46), (45, 49, 48, 44), (51, 47, 46, 50), (49, 53, 52, 48), (55, 51, 50, 54), (53, 57, 56, 52), (59, 55, 54, 58), (57, 61, 60, 56), (63, 59, 58, 62), (61, 65, 64, 60), (67, 63, 62, 66), (65, 69, 68, 64), (71, 67, 66, 70), (69, 73, 72, 68), (75, 71, 70, 74), (73, 77, 76, 72), (79, 75, 74, 78), (77, 81, 80, 76), (83, 79, 78, 82), (81, 85, 84, 80), (87, 83, 82, 86), (85, 89, 88, 84), (91, 87, 86, 90), (89, 93, 92, 88), (95, 91, 90, 94), (93, 97, 96, 92), (99, 95, 94, 98), (97, 101, 100, 96), (103, 99, 98, 102), (101, 105, 104, 100), (107, 103, 102, 106), (105, 109, 108, 104), (111, 107, 106, 110), (109, 113, 112, 108), (115, 111, 110, 114), (113, 117, 116, 112), (119, 115, 114, 118), (117, 121, 120, 116), (123, 119, 118, 122), (121, 125, 124, 120), (127, 123, 122, 126), (125, 1, 0, 124), (3, 127, 126, 2), (0, 4, 8, 12, 16, 20, 24, 28, 32, 36, 40, 44, 48, 52, 56, 60, 64, 68, 72, 76, 80, 84, 88, 92, 96, 100, 104, 108, 112, 116, 120, 124), (1, 128, 131, 5), (128, 129, 130, 131), (5, 131, 135, 9), (131, 130, 134, 135), (121, 191, 132, 125), (191, 190, 133, 132), (117, 189, 191, 121), (189, 188, 190, 191), (113, 187, 189, 117), (187, 186, 188, 189), (109, 185, 187, 113), (185, 184, 186, 187), (105, 183, 185, 109), (183, 182, 184, 185), (101, 181, 183, 105), (181, 180, 182, 183), (97, 179, 181, 101), (179, 178, 180, 181), (93, 177, 179, 97), (177, 176, 178, 179), (89, 175, 177, 93), (175, 174, 176, 177), (85, 173, 175, 89), (173, 172, 174, 175), (81, 171, 173, 85), (171, 170, 172, 173), (77, 169, 171, 81), (169, 168, 170, 171), (73, 167, 169, 77), (167, 166, 168, 169), (69, 165, 167, 73), (165, 164, 166, 167), (65, 163, 165, 69), (163, 162, 164, 165), (61, 161, 163, 65), (161, 160, 162, 163), (57, 159, 161, 61), (159, 158, 160, 161), (53, 157, 159, 57), (157, 156, 158, 159), (49, 155, 157, 53), (155, 154, 156, 157), (45, 153, 155, 49), (153, 152, 154, 155), (41, 151, 153, 45), (151, 150, 152, 153), (37, 149, 151, 41), (149, 148, 150, 151), (33, 147, 149, 37), (147, 146, 148, 149), (29, 145, 147, 33), (145, 144, 146, 147), (25, 143, 145, 29), (143, 142, 144, 145), (21, 141, 143, 25), (141, 140, 142, 143), (17, 139, 141, 21), (139, 138, 140, 141), (13, 137, 139, 17), (137, 136, 138, 139), (9, 135, 137, 13), (135, 134, 136, 137), (125, 132, 128, 1), (132, 133, 129, 128)])
me_cylinder_001.use_remesh_preserve_volume = False
me_cylinder_001.use_remesh_preserve_attributes = False
me_cylinder_001.use_mirror_vertex_groups = False
me_cylinder_001.update()
me_cylinder = bpy.data.meshes.new('Cylinder')
me_cylinder.from_pydata([(1.723e-09, 0.1453, -0.3244), (-4.219e-11, 0.153, 0.3305), (0.02306, 0.1427, -0.3244), (0.02783, 0.15, 0.3304), (0.04487, 0.1348, -0.3246), (0.05458, 0.1408, 0.3302), (0.06458, 0.1221, -0.3249), (0.07924, 0.1259, 0.33), (0.08152, 0.105, -0.3253), (0.1009, 0.106, 0.3296), (0.09519, 0.0841, -0.3257), (0.1186, 0.0816, 0.3291), (0.1053, 0.06029, -0.3263), (0.1318, 0.0538, 0.3286), (0.1116, 0.03446, -0.3268), (0.1399, 0.02365, 0.328), (0.1137, 0.007597, -0.3274), (0.1426, -0.007713, 0.3274), (0.1116, -0.01927, -0.328), (0.1399, -0.03907, 0.3268), (0.1053, -0.0451, -0.3286), (0.1318, -0.06923, 0.3263), (0.0952, -0.0689, -0.3291), (0.1186, -0.09702, 0.3257), (0.08153, -0.08977, -0.3296), (0.1009, -0.1214, 0.3253), (0.06459, -0.1069, -0.3299), (0.07924, -0.1414, 0.3249), (0.04487, -0.1196, -0.3302), (0.05458, -0.1562, 0.3246), (0.02306, -0.1275, -0.3304), (0.02783, -0.1654, 0.3244), (-3.708e-08, -0.1301, -0.3305), (-4.652e-08, -0.1685, 0.3244), (-0.02306, -0.1275, -0.3304), (-0.02783, -0.1654, 0.3244), (-0.04487, -0.1196, -0.3302), (-0.05458, -0.1562, 0.3246), (-0.06459, -0.1069, -0.3299), (-0.07924, -0.1414, 0.3249), (-0.08153, -0.08977, -0.3296), (-0.1009, -0.1214, 0.3253), (-0.0952, -0.0689, -0.3291), (-0.1186, -0.09702, 0.3257), (-0.1053, -0.0451, -0.3286), (-0.1318, -0.06923, 0.3263), (-0.1116, -0.01927, -0.328), (-0.1399, -0.03907, 0.3268), (-0.1137, 0.007597, -0.3274), (-0.1426, -0.007713, 0.3274), (-0.1116, 0.03446, -0.3268), (-0.1399, 0.02365, 0.328), (-0.1053, 0.06029, -0.3263), (-0.1318, 0.0538, 0.3286), (-0.09519, 0.0841, -0.3257), (-0.1186, 0.0816, 0.3291), (-0.08152, 0.105, -0.3253), (-0.1009, 0.106, 0.3296), (-0.06458, 0.1221, -0.3249), (-0.07924, 0.1259, 0.33), (-0.04487, 0.1348, -0.3246), (-0.05458, 0.1408, 0.3302), (-0.02306, 0.1427, -0.3244), (-0.02783, 0.15, 0.3304), (6.005e-10, 0.1569, -0.1671), (-5.55e-10, 0.1685, 0.003266), (-5.329e-10, 0.1637, 0.1734), (0.02893, 0.1604, 0.1733), (0.02883, 0.1653, 0.003203), (0.02544, 0.154, -0.1671), (0.05676, 0.1509, 0.1732), (0.05629, 0.1557, 0.003017), (0.04938, 0.1453, -0.1673), (0.0824, 0.1355, 0.1729), (0.08129, 0.1402, 0.002715), (0.0709, 0.1313, -0.1676), (0.1049, 0.1147, 0.1725), (0.1029, 0.1194, 0.002309), (0.08925, 0.1123, -0.168), (0.1233, 0.08936, 0.172), (0.1204, 0.09398, 0.001814), (0.1039, 0.08923, -0.1685), (0.137, 0.06046, 0.1714), (0.1333, 0.065, 0.00125), (0.1147, 0.06289, -0.169), (0.1455, 0.02911, 0.1708), (0.1414, 0.03356, 0.0006371), (0.1214, 0.03431, -0.1696), (0.1483, -0.003504, 0.1702), (0.1441, 0.0008537, 2.551e-08), (0.1238, 0.00459, -0.1702), (0.1455, -0.03611, 0.1696), (0.1414, -0.03185, -0.0006371), (0.1214, -0.02513, -0.1708), (0.137, -0.06747, 0.169), (0.1333, -0.06329, -0.00125), (0.1147, -0.0537, -0.1714), (0.1233, -0.09636, 0.1685), (0.1204, -0.09227, -0.001814), (0.1039, -0.08004, -0.172), (0.1049, -0.1217, 0.168), (0.1029, -0.1177, -0.002309), (0.08925, -0.1031, -0.1724), (0.08239, -0.1425, 0.1676), (0.08131, -0.1385, -0.002715), (0.0709, -0.1221, -0.1728), (0.05675, -0.1579, 0.1673), (0.0563, -0.154, -0.003017), (0.04938, -0.1361, -0.1731), (0.02893, -0.1674, 0.1671), (0.02883, -0.1636, -0.003203), (0.02543, -0.1448, -0.1733), (-4.886e-08, -0.1706, 0.1671), (-4.887e-08, -0.1668, -0.003266), (-4.226e-08, -0.1477, -0.1734), (-0.02893, -0.1674, 0.1671), (-0.02883, -0.1636, -0.003203), (-0.02543, -0.1448, -0.1733), (-0.05675, -0.1579, 0.1673), (-0.0563, -0.154, -0.003017), (-0.04938, -0.1361, -0.1731), (-0.08239, -0.1425, 0.1676), (-0.08131, -0.1385, -0.002715), (-0.0709, -0.1221, -0.1728), (-0.1049, -0.1217, 0.168), (-0.1029, -0.1177, -0.002309), (-0.08925, -0.1031, -0.1724), (-0.1233, -0.09636, 0.1685), (-0.1204, -0.09227, -0.001814), (-0.1039, -0.08004, -0.172), (-0.137, -0.06747, 0.169), (-0.1333, -0.06329, -0.00125), (-0.1147, -0.0537, -0.1714), (-0.1455, -0.03611, 0.1696), (-0.1414, -0.03185, -0.0006371), (-0.1214, -0.02513, -0.1708), (-0.1483, -0.003503, 0.1702), (-0.1441, 0.0008538, 2.763e-08), (-0.1238, 0.00459, -0.1702), (-0.1455, 0.02911, 0.1708), (-0.1414, 0.03356, 0.0006371), (-0.1214, 0.03431, -0.1696), (-0.137, 0.06046, 0.1714), (-0.1333, 0.065, 0.00125), (-0.1147, 0.06289, -0.169), (-0.1233, 0.08936, 0.172), (-0.1204, 0.09398, 0.001814), (-0.1039, 0.08923, -0.1685), (-0.1049, 0.1147, 0.1725), (-0.1029, 0.1194, 0.002309), (-0.08925, 0.1123, -0.168), (-0.0824, 0.1355, 0.1729), (-0.08129, 0.1402, 0.002715), (-0.0709, 0.1313, -0.1676), (-0.05676, 0.1509, 0.1732), (-0.05629, 0.1557, 0.003017), (-0.04938, 0.1453, -0.1673), (-0.02893, 0.1604, 0.1733), (-0.02883, 0.1653, 0.003203), (-0.02543, 0.154, -0.1671), (-6.243e-10, 0.1671, 0.09025), (0.02916, 0.1638, 0.09019), (0.0572, 0.1543, 0.09), (0.08303, 0.1387, 0.0897), (0.1056, 0.1177, 0.0893), (0.1241, 0.09221, 0.08881), (0.1377, 0.06309, 0.08825), (0.1462, 0.03149, 0.08764), (0.149, -0.001373, 0.08701), (0.1462, -0.03424, 0.08638), (0.1377, -0.06584, 0.08577), (0.1241, -0.09496, 0.08521), (0.1056, -0.1205, 0.08472), (0.08303, -0.1414, 0.08432), (0.0572, -0.157, 0.08402), (0.02916, -0.1666, 0.08384), (-4.932e-08, -0.1698, 0.08378), (-0.02916, -0.1666, 0.08384), (-0.0572, -0.157, 0.08402), (-0.08303, -0.1414, 0.08432), (-0.1056, -0.1205, 0.08472), (-0.1241, -0.09496, 0.08521), (-0.1377, -0.06584, 0.08577), (-0.1462, -0.03424, 0.08638), (-0.149, -0.001373, 0.08701), (-0.1462, 0.03149, 0.08764), (-0.1377, 0.06309, 0.08825), (-0.1241, 0.09221, 0.08881), (-0.1056, 0.1177, 0.0893), (-0.08303, 0.1387, 0.0897), (-0.0572, 0.1543, 0.09), (-0.02916, 0.1638, 0.09019), (-2.279e-10, 0.1576, 0.2524), (0.02825, 0.1544, 0.2523), (0.05541, 0.1451, 0.2521), (0.08044, 0.1301, 0.2518), (0.1024, 0.1098, 0.2515), (0.1204, 0.08503, 0.251), (0.1338, 0.05682, 0.2505), (0.142, 0.02621, 0.2499), (0.1448, -0.005621, 0.2493), (0.142, -0.03745, 0.2487), (0.1338, -0.06806, 0.2481), (0.1204, -0.09627, 0.2475), (0.1024, -0.121, 0.2471), (0.08043, -0.1413, 0.2467), (0.0554, -0.1564, 0.2464), (0.02824, -0.1657, 0.2462), (-4.74e-08, -0.1688, 0.2462), (-0.02824, -0.1657, 0.2462), (-0.0554, -0.1564, 0.2464), (-0.08043, -0.1413, 0.2467), (-0.1024, -0.121, 0.2471), (-0.1204, -0.09627, 0.2475), (-0.1338, -0.06806, 0.2481), (-0.142, -0.03745, 0.2487), (-0.1448, -0.005621, 0.2493), (-0.142, 0.02621, 0.2499), (-0.1338, 0.05682, 0.2505), (-0.1204, 0.08503, 0.251), (-0.1024, 0.1098, 0.2515), (-0.08044, 0.1301, 0.2518), (-0.05541, 0.1451, 0.2521), (-0.02825, 0.1544, 0.2523), (-4.07e-11, 0.1636, -0.08378), (0.02715, 0.1606, -0.08384), (0.0528, 0.1514, -0.08402), (0.07592, 0.1365, -0.08432), (0.09571, 0.1165, -0.08472), (0.1116, 0.09214, -0.08521), (0.1233, 0.06433, -0.08577), (0.1306, 0.03415, -0.08638), (0.1332, 0.002764, -0.08701), (0.1306, -0.02862, -0.08764), (0.1233, -0.0588, -0.08825), (0.1116, -0.08661, -0.08881), (0.09572, -0.111, -0.0893), (0.07592, -0.131, -0.0897), (0.0528, -0.1459, -0.09), (0.02715, -0.155, -0.09018), (-4.573e-08, -0.1581, -0.09024), (-0.02715, -0.155, -0.09018), (-0.0528, -0.1459, -0.09), (-0.07592, -0.131, -0.0897), (-0.09572, -0.111, -0.0893), (-0.1116, -0.08661, -0.08881), (-0.1233, -0.0588, -0.08825), (-0.1306, -0.02862, -0.08764), (-0.1332, 0.002764, -0.08701), (-0.1306, 0.03415, -0.08638), (-0.1233, 0.06433, -0.08577), (-0.1116, 0.09214, -0.08521), (-0.09571, 0.1165, -0.08472), (-0.07592, 0.1365, -0.08432), (-0.0528, 0.1514, -0.08402), (-0.02715, 0.1606, -0.08384), (0.02399, 0.1476, -0.2462), (0.0466, 0.1394, -0.2464), (0.06696, 0.126, -0.2467), (0.08436, 0.1081, -0.2471), (0.09832, 0.08624, -0.2475), (0.1085, 0.0613, -0.2481), (0.115, 0.03424, -0.2486), (0.1172, 0.006099, -0.2492), (0.115, -0.02204, -0.2498), (0.1085, -0.0491, -0.2504), (0.09831, -0.07403, -0.251), (0.08435, -0.09588, -0.2514), (0.06695, -0.1138, -0.2518), (0.0466, -0.1271, -0.2521), (0.02399, -0.1354, -0.2523), (-3.92e-08, -0.1381, -0.2523), (-0.02399, -0.1354, -0.2523), (-0.0466, -0.1271, -0.2521), (-0.06695, -0.1138, -0.2518), (-0.08435, -0.09588, -0.2514), (-0.09831, -0.07403, -0.251), (-0.1085, -0.0491, -0.2504), (-0.115, -0.02204, -0.2498), (-0.1172, 0.0061, -0.2492), (-0.115, 0.03424, -0.2486), (-0.1085, 0.0613, -0.2481), (-0.09832, 0.08624, -0.2475), (-0.08436, 0.1081, -0.2471), (-0.06696, 0.126, -0.2467), (-0.0466, 0.1394, -0.2464), (-0.02399, 0.1476, -0.2462), (1.208e-09, 0.1503, -0.2462)], [], [(192, 1, 3, 193), (193, 3, 5, 194), (194, 5, 7, 195), (195, 7, 9, 196), (196, 9, 11, 197), (197, 11, 13, 198), (198, 13, 15, 199), (199, 15, 17, 200), (200, 17, 19, 201), (201, 19, 21, 202), (202, 21, 23, 203), (203, 23, 25, 204), (204, 25, 27, 205), (205, 27, 29, 206), (206, 29, 31, 207), (207, 31, 33, 208), (208, 33, 35, 209), (209, 35, 37, 210), (210, 37, 39, 211), (211, 39, 41, 212), (212, 41, 43, 213), (213, 43, 45, 214), (214, 45, 47, 215), (215, 47, 49, 216), (216, 49, 51, 217), (217, 51, 53, 218), (218, 53, 55, 219), (219, 55, 57, 220), (220, 57, 59, 221), (221, 59, 61, 222), (3, 1, 63, 61, 59, 57, 55, 53, 51, 49, 47, 45, 43, 41, 39, 37, 35, 33, 31, 29, 27, 25, 23, 21, 19, 17, 15, 13, 11, 9, 7, 5), (222, 61, 63, 223), (223, 63, 1, 192), (0, 2, 4, 6, 8, 10, 12, 14, 16, 18, 20, 22, 24, 26, 28, 30, 32, 34, 36, 38, 40, 42, 44, 46, 48, 50, 52, 54, 56, 58, 60, 62), (286, 159, 64, 287), (255, 158, 65, 224), (191, 157, 66, 160), (285, 156, 159, 286), (254, 155, 158, 255), (190, 154, 157, 191), (284, 153, 156, 285), (253, 152, 155, 254), (189, 151, 154, 190), (283, 150, 153, 284), (252, 149, 152, 253), (188, 148, 151, 189), (282, 147, 150, 283), (251, 146, 149, 252), (187, 145, 148, 188), (281, 144, 147, 282), (250, 143, 146, 251), (186, 142, 145, 187), (280, 141, 144, 281), (249, 140, 143, 250), (185, 139, 142, 186), (279, 138, 141, 280), (248, 137, 140, 249), (184, 136, 139, 185), (278, 135, 138, 279), (247, 134, 137, 248), (183, 133, 136, 184), (277, 132, 135, 278), (246, 131, 134, 247), (182, 130, 133, 183), (276, 129, 132, 277), (245, 128, 131, 246), (181, 127, 130, 182), (275, 126, 129, 276), (244, 125, 128, 245), (180, 124, 127, 181), (274, 123, 126, 275), (243, 122, 125, 244), (179, 121, 124, 180), (273, 120, 123, 274), (242, 119, 122, 243), (178, 118, 121, 179), (272, 117, 120, 273), (241, 116, 119, 242), (177, 115, 118, 178), (271, 114, 117, 272), (240, 113, 116, 241), (176, 112, 115, 177), (270, 111, 114, 271), (239, 110, 113, 240), (175, 109, 112, 176), (269, 108, 111, 270), (238, 107, 110, 239), (174, 106, 109, 175), (268, 105, 108, 269), (237, 104, 107, 238), (173, 103, 106, 174), (267, 102, 105, 268), (236, 101, 104, 237), (172, 100, 103, 173), (266, 99, 102, 267), (235, 98, 101, 236), (171, 97, 100, 172), (265, 96, 99, 266), (234, 95, 98, 235), (170, 94, 97, 171), (264, 93, 96, 265), (233, 92, 95, 234), (169, 91, 94, 170), (263, 90, 93, 264), (232, 89, 92, 233), (168, 88, 91, 169), (262, 87, 90, 263), (231, 86, 89, 232), (167, 85, 88, 168), (261, 84, 87, 262), (230, 83, 86, 231), (166, 82, 85, 167), (260, 81, 84, 261), (229, 80, 83, 230), (165, 79, 82, 166), (259, 78, 81, 260), (228, 77, 80, 229), (164, 76, 79, 165), (258, 75, 78, 259), (227, 74, 77, 228), (163, 73, 76, 164), (257, 72, 75, 258), (226, 71, 74, 227), (162, 70, 73, 163), (256, 69, 72, 257), (225, 68, 71, 226), (161, 67, 70, 162), (287, 64, 69, 256), (224, 65, 68, 225), (160, 66, 67, 161), (65, 160, 161, 68), (68, 161, 162, 71), (71, 162, 163, 74), (74, 163, 164, 77), (77, 164, 165, 80), (80, 165, 166, 83), (83, 166, 167, 86), (86, 167, 168, 89), (89, 168, 169, 92), (92, 169, 170, 95), (95, 170, 171, 98), (98, 171, 172, 101), (101, 172, 173, 104), (104, 173, 174, 107), (107, 174, 175, 110), (110, 175, 176, 113), (113, 176, 177, 116), (116, 177, 178, 119), (119, 178, 179, 122), (122, 179, 180, 125), (125, 180, 181, 128), (128, 181, 182, 131), (131, 182, 183, 134), (134, 183, 184, 137), (137, 184, 185, 140), (140, 185, 186, 143), (143, 186, 187, 146), (146, 187, 188, 149), (149, 188, 189, 152), (152, 189, 190, 155), (155, 190, 191, 158), (158, 191, 160, 65), (157, 223, 192, 66), (154, 222, 223, 157), (151, 221, 222, 154), (148, 220, 221, 151), (145, 219, 220, 148), (142, 218, 219, 145), (139, 217, 218, 142), (136, 216, 217, 139), (133, 215, 216, 136), (130, 214, 215, 133), (127, 213, 214, 130), (124, 212, 213, 127), (121, 211, 212, 124), (118, 210, 211, 121), (115, 209, 210, 118), (112, 208, 209, 115), (109, 207, 208, 112), (106, 206, 207, 109), (103, 205, 206, 106), (100, 204, 205, 103), (97, 203, 204, 100), (94, 202, 203, 97), (91, 201, 202, 94), (88, 200, 201, 91), (85, 199, 200, 88), (82, 198, 199, 85), (79, 197, 198, 82), (76, 196, 197, 79), (73, 195, 196, 76), (70, 194, 195, 73), (67, 193, 194, 70), (66, 192, 193, 67), (64, 224, 225, 69), (69, 225, 226, 72), (72, 226, 227, 75), (75, 227, 228, 78), (78, 228, 229, 81), (81, 229, 230, 84), (84, 230, 231, 87), (87, 231, 232, 90), (90, 232, 233, 93), (93, 233, 234, 96), (96, 234, 235, 99), (99, 235, 236, 102), (102, 236, 237, 105), (105, 237, 238, 108), (108, 238, 239, 111), (111, 239, 240, 114), (114, 240, 241, 117), (117, 241, 242, 120), (120, 242, 243, 123), (123, 243, 244, 126), (126, 244, 245, 129), (129, 245, 246, 132), (132, 246, 247, 135), (135, 247, 248, 138), (138, 248, 249, 141), (141, 249, 250, 144), (144, 250, 251, 147), (147, 251, 252, 150), (150, 252, 253, 153), (153, 253, 254, 156), (156, 254, 255, 159), (159, 255, 224, 64), (0, 287, 256, 2), (2, 256, 257, 4), (4, 257, 258, 6), (6, 258, 259, 8), (8, 259, 260, 10), (10, 260, 261, 12), (12, 261, 262, 14), (14, 262, 263, 16), (16, 263, 264, 18), (18, 264, 265, 20), (20, 265, 266, 22), (22, 266, 267, 24), (24, 267, 268, 26), (26, 268, 269, 28), (28, 269, 270, 30), (30, 270, 271, 32), (32, 271, 272, 34), (34, 272, 273, 36), (36, 273, 274, 38), (38, 274, 275, 40), (40, 275, 276, 42), (42, 276, 277, 44), (44, 277, 278, 46), (46, 278, 279, 48), (48, 279, 280, 50), (50, 280, 281, 52), (52, 281, 282, 54), (54, 282, 283, 56), (56, 283, 284, 58), (58, 284, 285, 60), (60, 285, 286, 62), (62, 286, 287, 0)])
me_cylinder.use_remesh_preserve_volume = False
me_cylinder.use_remesh_preserve_attributes = False
me_cylinder.use_mirror_vertex_groups = False
me_cylinder.update()
me_cube_001 = bpy.data.meshes.new('Cube.001')
me_cube_001.from_pydata([(-0.2097, 0.3552, 1.031), (-0.06888, 0.3547, 1.052), (0.06888, 0.3547, 1.052), (0.2097, 0.3552, 1.031), (0.2094, -0.02046, 1.034), (0.06887, -0.04124, 1.05), (-0.06887, -0.04124, 1.05), (-0.2094, -0.02046, 1.034), (-0.3023, 0.4881, -0.6667), (-0.1008, 0.4777, -0.6735), (0.1008, 0.4777, -0.6735), (0.3023, 0.4881, -0.6667), (-0.2965, 0.4386, -0.8617), (-0.09882, 0.4283, -0.8995), (0.09882, 0.4283, -0.8995), (0.2965, 0.4386, -0.8617), (0.2897, -0.1662, -0.5), (0.09655, -0.1828, -0.5), (-0.09655, -0.1828, -0.5), (-0.2897, -0.1662, -0.5), (0.2805, -0.2464, 0.4337), (0.09315, -0.2573, 0.4337), (-0.09315, -0.2573, 0.4337), (-0.2805, -0.2464, 0.4337), (-0.2897, 0.4841, -0.5), (-0.09656, 0.476, -0.5), (0.09656, 0.476, -0.5), (0.2897, 0.4841, -0.5), (-0.2847, 0.4726, 0.4337), (-0.0932, 0.4726, 0.4337), (0.0932, 0.4726, 0.4337), (0.2847, 0.4726, 0.4337), (0.2335, -0.1176, 0.04204), (0.07784, -0.1176, 0.04204), (-0.07784, -0.1176, 0.04204), (-0.2335, -0.1176, 0.04204), (-0.2548, -0.1254, -0.2582), (-0.08495, -0.1294, -0.2582), (0.08495, -0.1294, -0.2582), (0.2548, -0.1254, -0.2582), (-0.2335, 0.3784, 0.03376), (-0.07784, 0.3784, 0.03376), (0.07784, 0.3784, 0.03376), (0.2335, 0.3784, 0.03376), (0.2546, 0.3566, -0.2499), (0.08487, 0.3567, -0.2499), (-0.08487, 0.3567, -0.2499), (-0.2546, 0.3566, -0.2499), (0.2965, -0.1696, -0.865), (0.09882, -0.2001, -0.9049), (-0.09882, -0.2001, -0.9049), (-0.2965, -0.1696, -0.865), (0.3107, -0.1715, -0.6673), (0.1036, -0.2011, -0.6794), (-0.1036, -0.2011, -0.6794), (-0.3107, -0.1715, -0.6673), (0.2946, -0.2517, 0.6225), (0.09729, -0.2645, 0.6225), (-0.09729, -0.2645, 0.6225), (-0.2946, -0.2517, 0.6225), (0.2788, -0.1615, 0.8112), (0.09109, -0.1756, 0.8125), (-0.09109, -0.1756, 0.8125), (-0.2788, -0.1615, 0.8112), (-0.3006, 0.4843, 0.6225), (-0.09758, 0.4843, 0.6225), (0.09758, 0.4843, 0.6225), (0.3006, 0.4843, 0.6225), (-0.2819, 0.4514, 0.8113), (-0.09135, 0.4514, 0.8156), (0.09135, 0.4514, 0.8156), (0.2819, 0.4514, 0.8113), (0.2823, 0.3561, 1.013), (-0.2819, -0.01215, 1.016), (0.4031, 0.4721, -0.6667), (0.3953, 0.4219, -0.8391), (-0.3862, -0.1587, -0.5), (-0.5108, 0.1265, -0.6667), (-0.3763, -0.2251, 0.4337), (0.4828, 0.1384, -0.5), (0.5096, 0.1453, 0.4337), (0.3862, 0.4712, -0.5), (0.3833, 0.4726, 0.4337), (-0.4828, 0.1384, -0.5), (-0.4941, 0.1101, -0.8333), (-0.5096, 0.1453, 0.4337), (-0.3114, -0.1176, 0.04204), (0.3398, -0.123, -0.2582), (0.3892, 0.1206, 0.0379), (0.4246, 0.114, -0.254), (0.3114, 0.3784, 0.03376), (-0.3395, 0.3566, -0.2499), (-0.3892, 0.1206, 0.0379), (-0.4246, 0.114, -0.254), (0.4941, 0.1101, -0.8333), (0.5108, 0.1265, -0.6667), (-0.3953, -0.16, -0.8406), (-0.4142, -0.1611, -0.6667), (-0.3965, -0.2237, 0.6225), (-0.376, -0.1441, 0.8112), (0.5487, 0.1549, 0.6225), (0.5081, 0.1727, 0.8112), (0.4055, 0.4843, 0.6225), (0.3807, 0.4514, 0.8112), (-0.5487, 0.1549, 0.6225), (-0.5081, 0.1727, 0.8112), (0.0, 0.3547, 1.051), (0.0, -0.05059, 1.049), (-0.2823, 0.3561, 1.013), (-0.1385, 0.3547, 1.046), (0.1385, 0.3547, 1.046), (0.2819, -0.01215, 1.016), (0.1384, -0.03094, 1.047), (-0.1384, -0.03094, 1.047), (-0.4031, 0.4721, -0.6667), (-0.2015, 0.488, -0.6701), (0.0, 0.4547, -0.6736), (0.2015, 0.488, -0.6701), (-0.3953, 0.4219, -0.8391), (-0.1976, 0.4384, -0.8865), (0.0, 0.406, -0.8998), (0.1976, 0.4384, -0.8865), (0.3862, -0.1587, -0.5), (0.1931, -0.1753, -0.5), (-1.374e-08, -0.1867, -0.5), (-0.1931, -0.1753, -0.5), (0.3763, -0.2251, 0.4337), (0.1863, -0.2599, 0.4337), (1.082e-14, -0.2328, 0.4337), (-0.1863, -0.2599, 0.4337), (-0.3862, 0.4712, -0.5), (-0.1931, 0.4833, -0.5), (1.374e-08, 0.4601, -0.5), (0.1931, 0.4833, -0.5), (-0.3833, 0.4726, 0.4337), (-0.1877, 0.4726, 0.4337), (0.0, 0.4726, 0.4337), (0.1877, 0.4726, 0.4337), (0.3114, -0.1176, 0.04204), (0.1557, -0.1176, 0.04204), (-7.183e-09, -0.1176, 0.04204), (-0.1557, -0.1176, 0.04204), (-0.3398, -0.123, -0.2582), (-0.1699, -0.1278, -0.2582), (-6.833e-09, -0.1296, -0.2582), (0.1699, -0.1278, -0.2582), (-0.3114, 0.3784, 0.03376), (-0.1557, 0.3784, 0.03376), (1.437e-08, 0.3784, 0.03376), (0.1557, 0.3784, 0.03376), (0.3395, 0.3566, -0.2499), (0.1697, 0.3567, -0.2499), (-2.197e-08, 0.3567, -0.2499), (-0.1697, 0.3567, -0.2499), (0.3953, -0.16, -0.8406), (0.1976, -0.1824, -0.8913), (0.0, -0.2175, -0.9053), (-0.1976, -0.1824, -0.8913), (0.4142, -0.1611, -0.6667), (0.2071, -0.1861, -0.6741), (-7.249e-09, -0.2113, -0.6796), (-0.2071, -0.1861, -0.6741), (0.3965, -0.2237, 0.6225), (0.195, -0.267, 0.6225), (0.0, -0.2363, 0.6225), (-0.195, -0.267, 0.6225), (0.376, -0.1441, 0.8112), (0.1837, -0.1746, 0.8117), (0.0, -0.1632, 0.8136), (-0.1837, -0.1746, 0.8117), (-0.4055, 0.4843, 0.6225), (-0.1975, 0.4843, 0.6225), (0.0, 0.4843, 0.6225), (0.1975, 0.4843, 0.6225), (-0.3807, 0.4514, 0.8112), (-0.1851, 0.4514, 0.8131), (0.0, 0.4514, 0.8154), (0.1851, 0.4514, 0.8131), (-0.2982, 0.4678, 0.7169), (-0.09649, 0.4678, 0.7169), (0.09649, 0.4678, 0.7169), (0.2982, 0.4678, 0.7169), (-0.2972, 0.4784, 0.5281), (-0.09663, 0.4784, 0.5281), (0.09663, 0.4784, 0.5281), (0.2972, 0.4784, 0.5281), (0.2926, -0.2161, 0.7169), (0.09609, -0.2302, 0.7169), (-0.09609, -0.2302, 0.7169), (-0.2926, -0.2161, 0.7169), (0.2912, -0.253, 0.5281), (0.09639, -0.2661, 0.5281), (-0.09639, -0.2661, 0.5281), (-0.2912, -0.253, 0.5281), (0.3069, -0.1728, -0.7617), (0.1023, -0.2049, -0.7898), (-0.1023, -0.2049, -0.7898), (-0.3069, -0.1728, -0.7617), (0.2753, -0.1396, -0.9732), (0.0915, -0.1748, -1.018), (-0.0915, -0.1748, -1.018), (-0.2753, -0.1396, -0.9732), (-0.3028, 0.4642, -0.7586), (-0.1009, 0.4535, -0.7823), (0.1009, 0.4535, -0.7823), (0.3028, 0.4642, -0.7586), (-0.2758, 0.377, -0.9723), (-0.0917, 0.3644, -1.016), (0.0917, 0.3644, -1.016), (0.2758, 0.377, -0.9723), (-0.2376, 0.372, -0.1081), (-0.0792, 0.372, -0.1081), (0.0792, 0.372, -0.1081), (0.2376, 0.372, -0.1081), (0.2377, -0.1236, -0.1081), (0.07922, -0.1236, -0.1081), (-0.07922, -0.1236, -0.1081), (-0.2377, -0.1236, -0.1081), (0.2497, -0.169, 0.2379), (0.08323, -0.168, 0.2379), (-0.08323, -0.168, 0.2379), (-0.2497, -0.169, 0.2379), (0.2741, -0.1475, -0.3791), (0.09137, -0.1564, -0.3791), (-0.09137, -0.1564, -0.3791), (-0.2741, -0.1475, -0.3791), (-0.2741, 0.4109, -0.3749), (-0.09135, 0.4065, -0.3749), (0.09135, 0.4065, -0.3749), (0.2741, 0.4109, -0.3749), (-0.299, 0.4966, -0.5833), (-0.09966, 0.4869, -0.5833), (0.09966, 0.4869, -0.5833), (0.299, 0.4966, -0.5833), (-0.2503, 0.4179, 0.2337), (-0.08325, 0.4181, 0.2337), (0.08325, 0.4181, 0.2337), (0.2503, 0.4179, 0.2337), (0.3031, -0.1663, -0.5833), (0.101, -0.1902, -0.5834), (-0.101, -0.1902, -0.5834), (-0.3031, -0.1663, -0.5833), (-0.2441, 0.1137, -1.076), (-0.08135, 0.1014, -1.114), (0.08135, 0.1014, -1.114), (0.2441, 0.1137, -1.076), (0.254, -0.08042, 0.9142), (0.08252, -0.09777, 0.9306), (-0.08252, -0.09777, 0.9306), (-0.254, -0.08042, 0.9142), (-0.2554, 0.403, 0.9136), (-0.08277, 0.403, 0.9341), (0.08277, 0.403, 0.9341), (0.2554, 0.403, 0.9136), (0.1676, 0.403, 0.9269), (0.0, 0.403, 0.9337), (-0.1676, 0.403, 0.9269), (-0.3448, 0.403, 0.906), (-0.1668, -0.09143, 0.9254), (0.0, -0.09891, 0.9322), (0.1668, -0.09143, 0.9254), (0.3425, -0.07311, 0.9062), (0.1627, 0.1148, -1.103), (0.0, 0.09073, -1.114), (-0.1627, 0.1148, -1.103), (-0.3254, 0.1093, -1.043), (-0.2021, -0.1786, -0.5833), (-7.131e-09, -0.1965, -0.5834), (0.2021, -0.1786, -0.5833), (0.4042, -0.1573, -0.5833), (0.1665, 0.418, 0.2337), (6.925e-09, 0.4181, 0.2337), (-0.1665, 0.418, 0.2337), (-0.3352, 0.4178, 0.2337), (0.1993, 0.496, -0.5833), (7.13e-09, 0.4661, -0.5833), (-0.1993, 0.496, -0.5833), (-0.3986, 0.4819, -0.5833), (0.1827, 0.4104, -0.3749), (-7.228e-09, 0.3995, -0.3749), (-0.1827, 0.4104, -0.3749), (-0.3654, 0.3993, -0.3749), (-0.1827, -0.1526, -0.3791), (-7.216e-09, -0.1583, -0.3791), (0.1827, -0.1526, -0.3791), (0.3655, -0.1428, -0.3791), (-0.1665, -0.173, 0.2379), (-6.802e-09, -0.1587, 0.2379), (0.1665, -0.173, 0.2379), (0.3335, -0.1634, 0.2379), (-0.1584, -0.1236, -0.1081), (-7.183e-09, -0.1236, -0.1081), (0.1584, -0.1236, -0.1081), (0.3169, -0.1231, -0.1081), (0.1584, 0.372, -0.1081), (-3.59e-09, 0.372, -0.1081), (-0.1584, 0.372, -0.1081), (-0.3168, 0.372, -0.1081), (0.1836, 0.3756, -1.002), (0.0, 0.3476, -1.017), (-0.1836, 0.3756, -1.002), (-0.3685, 0.37, -0.9397), (0.2019, 0.464, -0.7736), (0.0, 0.4305, -0.7826), (-0.2019, 0.464, -0.7736), (-0.4038, 0.4483, -0.75), (-0.1832, -0.1555, -1.003), (0.0, -0.1925, -1.018), (0.1832, -0.1555, -1.003), (0.3679, -0.1324, -0.9403), (-0.2046, -0.1882, -0.7796), (-7.137e-09, -0.2185, -0.7901), (0.2046, -0.1882, -0.7796), (0.4092, -0.1626, -0.7502), (-0.193, -0.2682, 0.5281), (0.0, -0.2387, 0.5281), (0.193, -0.2682, 0.5281), (0.3916, -0.2255, 0.5281), (-0.1932, -0.2313, 0.7169), (0.0, -0.2064, 0.7169), (0.1932, -0.2313, 0.7169), (0.3943, -0.1914, 0.7169), (0.1954, 0.4784, 0.5281), (0.0, 0.4784, 0.5281), (-0.1954, 0.4784, 0.5281), (-0.4007, 0.4784, 0.5281), (0.1957, 0.4678, 0.7169), (0.0, 0.4678, 0.7169), (-0.1957, 0.4678, 0.7169), (-0.5409, 0.1621, 0.7169), (-0.539, 0.1495, 0.5281), (0.4025, 0.4678, 0.7169), (0.4007, 0.4784, 0.5281), (0.5409, 0.1621, 0.7169), (0.539, 0.1495, 0.5281), (-0.3943, -0.1914, 0.7169), (-0.3916, -0.2255, 0.5281), (-0.4092, -0.1626, -0.7502), (-0.3679, -0.1324, -0.9403), (0.5073, 0.1165, -0.75), (0.4603, 0.1073, -0.9189), (0.4038, 0.4483, -0.75), (0.3685, 0.37, -0.9397), (-0.5073, 0.1165, -0.75), (-0.4568, 0.125, -0.377), (-0.3961, 0.1163, -0.1081), (0.3168, 0.372, -0.1081), (0.3961, 0.1163, -0.1081), (-0.3169, -0.1231, -0.1081), (-0.3335, -0.1634, 0.2379), (-0.3655, -0.1428, -0.3791), (-0.5014, 0.136, -0.5833), (0.3654, 0.3993, -0.3749), (0.4278, 0.1292, 0.2358), (0.3986, 0.4819, -0.5833), (0.4568, 0.125, -0.377), (-0.4603, 0.1073, -0.9189), (0.5014, 0.136, -0.5833), (0.3352, 0.4178, 0.2337), (-0.4278, 0.1292, 0.2358), (-0.4042, -0.1573, -0.5833), (-0.4025, 0.4678, 0.7169), (0.3254, 0.1093, -1.043), (-0.3425, -0.07311, 0.9062), (0.4519, 0.1752, 0.9056), (0.3448, 0.403, 0.906), (-0.4519, 0.1752, 0.9056), (0.4828, -0.008454, -0.5), (0.4968, -0.01965, 0.4337), (0.3892, -0.005358, 0.03997), (-0.4247, -0.003612, -0.2561), (0.4941, -0.02373, -0.8333), (0.5143, -0.01618, -0.6667), (0.5319, -0.01179, 0.6225), (0.4976, 0.02979, 0.8112), (-0.2441, -0.001137, -1.076), (-0.08135, -0.02441, -1.114), (0.08135, -0.02441, -1.114), (0.2441, -0.001137, -1.076), (-0.5143, -0.01618, -0.6667), (-0.4828, -0.008454, -0.5), (-0.4941, -0.02373, -0.8333), (-0.4968, -0.01965, 0.4337), (0.4247, -0.003612, -0.2561), (-0.3892, -0.005358, 0.03997), (-0.5319, -0.01179, 0.6225), (-0.4976, 0.02979, 0.8112), (0.1627, -0.009203, -1.103), (0.0, -0.03711, -1.114), (-0.1627, -0.009203, -1.103), (-0.3254, 0.003201, -1.044), (-0.5264, 0.006071, 0.7169), (-0.5232, -0.01526, 0.5281), (0.5264, 0.006071, 0.7169), (0.5232, -0.01526, 0.5281), (0.5094, -0.02189, -0.75), (0.4601, -0.01247, -0.9189), (-0.5094, -0.02189, -0.75), (-0.4569, -0.007427, -0.378), (-0.3961, -0.006801, -0.1081), (0.3961, -0.006801, -0.1081), (-0.5033, -0.009404, -0.5833), (0.424, -0.01478, 0.2368), (0.4569, -0.007427, -0.378), (-0.4601, -0.01247, -0.9189), (0.5033, -0.009404, -0.5833), (-0.424, -0.01478, 0.2368), (0.3254, 0.003201, -1.044), (0.4453, 0.0604, 0.9056), (-0.4453, 0.0604, 0.9056), (-0.5073, 0.2695, -0.6667), (-0.4828, 0.28, -0.5), (-0.4941, 0.237, -0.8333), (-0.5011, 0.3073, 0.4337), (0.4245, 0.2355, -0.252), (-0.3892, 0.2548, 0.03583), (-0.5356, 0.317, 0.6225), (-0.4988, 0.3052, 0.8112), (0.4828, 0.28, -0.5), (0.5011, 0.3073, 0.4337), (0.3892, 0.2548, 0.03583), (-0.4245, 0.2355, -0.252), (0.4941, 0.237, -0.8333), (0.5073, 0.2695, -0.6667), (0.5356, 0.317, 0.6225), (0.4988, 0.3052, 0.8112), (-0.2441, 0.2158, -1.076), (-0.08135, 0.2012, -1.114), (0.08135, 0.2012, -1.114), (0.2441, 0.2158, -1.076), (0.1627, 0.2125, -1.103), (0.0, 0.191, -1.114), (-0.1627, 0.2125, -1.103), (-0.3254, 0.2101, -1.044), (-0.5295, 0.3107, 0.7169), (-0.5277, 0.312, 0.5281), (0.5295, 0.3107, 0.7169), (0.5277, 0.312, 0.5281), (0.506, 0.2526, -0.75), (0.4605, 0.2159, -0.9188), (-0.506, 0.2526, -0.75), (-0.4568, 0.2429, -0.376), (-0.396, 0.2488, -0.1081), (0.396, 0.2488, -0.1081), (-0.4998, 0.2806, -0.5833), (0.426, 0.2795, 0.2348), (0.4568, 0.2429, -0.376), (-0.4605, 0.2159, -0.9188), (0.4998, 0.2806, -0.5833), (-0.426, 0.2795, 0.2348), (0.3254, 0.2101, -1.044), (0.4464, 0.2845, 0.9056), (-0.4464, 0.2845, 0.9056), (-0.2862, 0.2635, 1.018), (-0.2876, 0.1758, 1.018), (-0.286, 0.08599, 1.018), (-0.2127, 0.2608, 1.04), (-0.2138, 0.1713, 1.039), (-0.2125, 0.07969, 1.039), (-0.1406, 0.2577, 1.058), (-0.1414, 0.1658, 1.058), (-0.1405, 0.0718, 1.058), (-0.06996, 0.255, 1.066), (-0.07036, 0.1607, 1.066), (-0.06994, 0.06416, 1.066), (0.0, 0.2526, 1.066), (-1.586e-08, 0.156, 1.066), (0.0, 0.05723, 1.066), (0.06996, 0.255, 1.066), (0.07036, 0.1607, 1.066), (0.06994, 0.06416, 1.066), (0.1406, 0.2577, 1.058), (0.1414, 0.1658, 1.058), (0.1405, 0.0718, 1.058), (0.2127, 0.2608, 1.04), (0.2138, 0.1713, 1.039), (0.2125, 0.07969, 1.039), (0.2862, 0.2635, 1.018), (0.2876, 0.1758, 1.018), (0.286, 0.08599, 1.018), (-0.383, -0.07946, -1.024), (-0.4021, -0.1134, -0.9857), (-0.4248, -0.08646, -0.9828), (-0.3765, 0.00119, 0.9772), (-0.3282, -0.009892, 1.007), (-0.4249, 0.2757, -0.983), (-0.3992, 0.3053, -0.9937), (-0.383, 0.2714, -1.024), (-0.3288, 0.3563, 1.006), (-0.3773, 0.3457, 0.9771), (0.4248, -0.08646, -0.9828), (0.4021, -0.1134, -0.9857), (0.383, -0.07946, -1.024), (0.3282, -0.009892, 1.007), (0.3765, 0.00119, 0.9772), (0.3992, 0.3053, -0.9937), (0.4249, 0.2757, -0.983), (0.383, 0.2714, -1.024), (0.3773, 0.3457, 0.9771), (0.3288, 0.3563, 1.006), (-0.4576, -0.1562, -0.5), (-0.4828, -0.1323, -0.5), (0.4941, 0.3413, -0.8333), (0.4741, 0.3757, -0.8345), (-0.4519, -0.2005, 0.4337), (-0.477, -0.1709, 0.4337), (-0.4558, 0.4726, 0.4337), (-0.484, 0.4507, 0.4337), (0.5044, 0.3899, -0.6667), (0.4837, 0.4244, -0.6667), (-0.4618, 0.4323, -0.5), (-0.4828, 0.399, -0.5), (0.484, 0.4507, 0.4337), (0.4558, 0.4726, 0.4337), (-0.4741, 0.3757, -0.8345), (-0.4941, 0.3413, -0.8333), (0.4828, 0.399, -0.5), (0.4618, 0.4323, -0.5), (0.4519, -0.2005, 0.4337), (0.477, -0.1709, 0.4337), (-0.4837, 0.4244, -0.6667), (-0.5044, 0.3899, -0.6667), (0.4828, -0.1323, -0.5), (0.4576, -0.1562, -0.5), (-0.3639, -0.1176, 0.04204), (-0.3892, -0.09459, 0.04161), (-0.4247, -0.09819, -0.2578), (-0.3995, -0.1218, -0.2582), (-0.3987, 0.3565, -0.2499), (-0.4244, 0.334, -0.2503), (-0.3892, 0.356, 0.03414), (-0.3635, 0.3784, 0.03376), (0.4244, 0.334, -0.2503), (0.3987, 0.3565, -0.2499), (0.3635, 0.3784, 0.03376), (0.3892, 0.356, 0.03414), (0.4247, -0.09819, -0.2578), (0.3995, -0.1218, -0.2582), (0.3892, -0.09459, 0.04161), (0.3639, -0.1176, 0.04204), (0.4926, -0.1594, -0.6667), (0.5172, -0.1358, -0.6667), (0.4685, -0.1582, -0.8352), (0.4941, -0.1346, -0.8333), (-0.4685, -0.1582, -0.8352), (-0.4941, -0.1346, -0.8333), (-0.4926, -0.1594, -0.6667), (-0.5172, -0.1358, -0.6667), (-0.4794, -0.194, 0.6225), (-0.5051, -0.1638, 0.6225), (-0.4517, -0.1271, 0.8112), (-0.4782, -0.09932, 0.8112), (-0.4531, 0.4514, 0.8112), (-0.4818, 0.4295, 0.8112), (-0.4834, 0.4843, 0.6225), (-0.5125, 0.4625, 0.6225), (0.4818, 0.4295, 0.8112), (0.4531, 0.4514, 0.8112), (0.5125, 0.4625, 0.6225), (0.4834, 0.4843, 0.6225), (0.4517, -0.1271, 0.8112), (0.4782, -0.09932, 0.8112), (0.4794, -0.194, 0.6225), (0.5051, -0.1638, 0.6225), (0.2441, 0.298, -1.076), (0.2531, 0.3348, -1.047), (0.08135, 0.281, -1.114), (0.08409, 0.3178, -1.088), (-0.08135, 0.281, -1.114), (-0.08409, 0.3178, -1.088), (-0.2441, 0.298, -1.076), (-0.2531, 0.3348, -1.047), (-0.2441, -0.09571, -1.076), (-0.2572, -0.1259, -1.033), (-0.08135, -0.13, -1.114), (-0.08588, -0.1612, -1.071), (0.08135, -0.13, -1.114), (0.08588, -0.1612, -1.071), (0.2441, -0.09571, -1.076), (0.2572, -0.1259, -1.033), (-0.383, 0.1074, -1.023), (-0.4249, 0.1069, -0.9825), (-0.4339, -0.03928, 0.9056), (-0.4068, -0.06536, 0.9058), (-0.3354, 0.177, 1.008), (-0.3836, 0.1771, 0.9798), (-0.4607, 0.3019, -0.9187), (-0.4396, 0.335, -0.9235), (-0.3369, 0.3268, -1.016), (-0.3254, 0.2905, -1.044), (0.4396, 0.335, -0.9235), (0.4607, 0.3019, -0.9187), (0.383, 0.1074, -1.023), (0.4249, 0.1069, -0.9825), (0.3354, 0.177, 1.008), (0.3836, 0.1771, 0.9798), (0.46, -0.1092, -0.9189), (0.4331, -0.1323, -0.9251), (0.3424, -0.1147, -1.003), (0.3254, -0.08282, -1.044), (-0.5049, -0.1318, -0.5833), (-0.48, -0.1554, -0.5833), (-0.5064, 0.4566, 0.5281), (-0.4775, 0.4784, 0.5281), (-0.5112, -0.1372, -0.75), (-0.4863, -0.1608, -0.75), (-0.46, -0.1092, -0.9189), (-0.4331, -0.1323, -0.9251), (0.4775, 0.4784, 0.5281), (0.5064, 0.4566, 0.5281), (0.5049, -0.1318, -0.5833), (0.48, -0.1554, -0.5833), (0.4847, 0.4006, -0.75), (0.505, 0.3661, -0.75), (0.4983, -0.1662, 0.5281), (0.4728, -0.1964, 0.5281), (-0.505, 0.3661, -0.75), (-0.4847, 0.4006, -0.75), (-0.4986, 0.4025, -0.5833), (-0.478, 0.4367, -0.5833), (0.478, 0.4367, -0.5833), (0.4986, 0.4025, -0.5833), (0.5112, -0.1372, -0.75), (0.4863, -0.1608, -0.75), (0.3708, -0.1227, -0.1081), (0.3961, -0.09944, -0.1081), (-0.3708, -0.1227, -0.1081), (-0.3961, -0.09944, -0.1081), (0.396, 0.3495, -0.1081), (0.3703, 0.372, -0.1081), (-0.3703, 0.372, -0.1081), (-0.396, 0.3495, -0.1081), (-0.4569, -0.1168, -0.3789), (-0.4317, -0.1407, -0.3791), (-0.4568, 0.3382, -0.3751), (-0.435, 0.3699, -0.3749), (0.4317, -0.1407, -0.3791), (0.4569, -0.1168, -0.3789), (-0.419, -0.1298, 0.2377), (-0.3933, -0.1558, 0.2379), (-0.4213, 0.3953, 0.2339), (-0.3947, 0.4177, 0.2337), (0.3933, -0.1558, 0.2379), (0.419, -0.1298, 0.2377), (0.3947, 0.4177, 0.2337), (0.4213, 0.3953, 0.2339), (0.435, 0.3699, -0.3749), (0.4568, 0.3382, -0.3751), (-0.4983, -0.1662, 0.5281), (-0.4728, -0.1964, 0.5281), (-0.5021, -0.1358, 0.7169), (-0.4762, -0.1652, 0.7169), (-0.4362, 0.3808, 0.9056), (-0.4081, 0.403, 0.9057), (-0.5088, 0.446, 0.7169), (-0.4798, 0.4678, 0.7169), (0.4081, 0.403, 0.9057), (0.4362, 0.3808, 0.9056), (0.4798, 0.4678, 0.7169), (0.5088, 0.446, 0.7169), (0.4339, -0.03928, 0.9056), (0.4068, -0.06536, 0.9058), (0.5021, -0.1358, 0.7169), (0.4762, -0.1652, 0.7169), (0.3369, 0.3268, -1.016), (0.3254, 0.2905, -1.044), (0.1682, 0.3274, -1.077), (0.1627, 0.2904, -1.103), (0.0, 0.3074, -1.086), (0.0, 0.2714, -1.114), (-0.1682, 0.3274, -1.077), (-0.1627, 0.2904, -1.103), (-0.3424, -0.1147, -1.003), (-0.3254, -0.08282, -1.044), (-0.1717, -0.143, -1.059), (-0.1627, -0.1129, -1.103), (0.0, -0.1771, -1.072), (0.0, -0.1447, -1.114), (0.1717, -0.143, -1.059), (0.1627, -0.1129, -1.103), (-0.4248, -0.001307, -0.9827), (-0.383, 0.004056, -1.024), (0.3811, 0.08176, 0.9791), (0.3333, 0.0877, 1.008), (-0.3811, 0.08176, 0.9791), (-0.3333, 0.0877, 1.008), (0.4248, -0.001307, -0.9827), (0.383, 0.004056, -1.024), (-0.3816, 0.2695, 0.9792), (-0.3337, 0.2643, 1.008), (0.4249, 0.2026, -0.9828), (0.383, 0.2, -1.024), (-0.4249, 0.2026, -0.9828), (-0.383, 0.2, -1.024), (0.3816, 0.2695, 0.9792), (0.3337, 0.2643, 1.008)], [], [(653, 488, 108, 257), (657, 498, 694, 451), (661, 493, 111, 261), (484, 73, 455, 685), (111, 493, 683, 479), (361, 174, 68, 178), (76, 350, 633, 500), (641, 506, 134, 273), (645, 512, 419, 445), (523, 636, 285, 122), (587, 514, 118, 301), (369, 538, 625, 400), (621, 516, 418, 448), (642, 518, 126, 289), (346, 629, 533, 150), (619, 510, 130, 277), (348, 626, 527, 142), (505, 648, 392, 382), (630, 297, 91, 528), (636, 537, 87, 285), (647, 532, 414, 446), (635, 528, 91, 281), (442, 631, 529, 421), (617, 520, 114, 305), (591, 502, 422, 439), (613, 508, 423, 438), (597, 542, 154, 309), (623, 540, 158, 313), (96, 337, 605, 544), (97, 360, 601, 546), (98, 335, 651, 548), (99, 363, 583, 550), (615, 562, 162, 317), (663, 560, 166, 321), (609, 558, 424, 437), (659, 556, 425, 436), (603, 554, 170, 325), (655, 552, 174, 361), (328, 175, 69, 179), (327, 176, 70, 180), (326, 177, 71, 181), (325, 170, 64, 182), (324, 171, 65, 183), (323, 172, 66, 184), (322, 173, 67, 185), (321, 166, 60, 186), (320, 167, 61, 187), (319, 168, 62, 188), (318, 169, 63, 189), (317, 162, 56, 190), (316, 163, 57, 191), (315, 164, 58, 192), (314, 165, 59, 193), (313, 158, 52, 194), (312, 159, 53, 195), (311, 160, 54, 196), (310, 161, 55, 197), (309, 154, 48, 198), (308, 155, 49, 199), (307, 156, 50, 200), (306, 157, 51, 201), (305, 114, 8, 202), (304, 115, 9, 203), (303, 116, 10, 204), (302, 117, 11, 205), (301, 118, 12, 206), (300, 119, 13, 207), (299, 120, 14, 208), (298, 121, 15, 209), (297, 210, 47, 91), (296, 211, 46, 153), (295, 212, 45, 152), (294, 213, 44, 151), (293, 214, 39, 87), (292, 215, 38, 145), (291, 216, 37, 144), (290, 217, 36, 143), (289, 126, 20, 218), (288, 127, 21, 219), (287, 128, 22, 220), (286, 129, 23, 221), (285, 87, 39, 222), (284, 145, 38, 223), (283, 144, 37, 224), (282, 143, 36, 225), (281, 91, 47, 226), (280, 153, 46, 227), (279, 152, 45, 228), (278, 151, 44, 229), (277, 130, 24, 230), (276, 131, 25, 231), (275, 132, 26, 232), (274, 133, 27, 233), (273, 134, 28, 234), (272, 135, 29, 235), (271, 136, 30, 236), (270, 137, 31, 237), (269, 122, 16, 238), (268, 123, 17, 239), (267, 124, 18, 240), (266, 125, 19, 241), (575, 200, 306, 674), (577, 199, 307, 676), (579, 198, 308, 678), (581, 356, 447, 692), (261, 111, 4, 246), (260, 112, 5, 247), (259, 107, 6, 248), (258, 113, 7, 249), (257, 108, 0, 250), (256, 109, 1, 251), (255, 106, 2, 252), (254, 110, 3, 253), (177, 254, 253, 71), (70, 252, 254, 177), (252, 2, 110, 254), (176, 255, 252, 70), (69, 251, 255, 176), (251, 1, 106, 255), (175, 256, 251, 69), (68, 250, 256, 175), (250, 0, 109, 256), (174, 257, 250, 68), (554, 655, 361, 170), (686, 396, 596, 490), (169, 258, 249, 63), (62, 248, 258, 169), (248, 6, 113, 258), (168, 259, 248, 62), (61, 247, 259, 168), (247, 5, 107, 259), (167, 260, 247, 61), (60, 246, 260, 167), (246, 4, 112, 260), (166, 261, 246, 60), (373, 393, 662, 563), (496, 591, 439, 690), (678, 308, 199, 577), (428, 430, 262, 244), (430, 429, 245, 262), (676, 307, 200, 575), (427, 431, 263, 243), (431, 428, 244, 263), (674, 306, 201, 573), (426, 432, 264, 242), (432, 427, 243, 264), (582, 483, 684, 409), (580, 265, 390, 681), (433, 426, 242, 265), (161, 266, 241, 55), (54, 240, 266, 161), (240, 18, 125, 266), (160, 267, 240, 54), (53, 239, 267, 160), (239, 17, 124, 267), (159, 268, 239, 53), (52, 238, 268, 159), (238, 16, 123, 268), (158, 269, 238, 52), (371, 395, 622, 543), (86, 349, 639, 524), (149, 270, 237, 43), (42, 236, 270, 149), (236, 30, 137, 270), (148, 271, 236, 42), (41, 235, 271, 148), (235, 29, 136, 271), (147, 272, 235, 41), (40, 234, 272, 147), (234, 28, 135, 272), (146, 273, 234, 40), (531, 146, 297, 630), (506, 603, 325, 134), (117, 274, 233, 11), (10, 232, 274, 117), (232, 26, 133, 274), (116, 275, 232, 10), (9, 231, 275, 116), (231, 25, 132, 275), (115, 276, 231, 9), (8, 230, 276, 115), (230, 24, 131, 276), (114, 277, 230, 8), (367, 403, 637, 522), (512, 609, 437, 419), (133, 278, 229, 27), (26, 228, 278, 133), (228, 45, 151, 278), (132, 279, 228, 26), (25, 227, 279, 132), (227, 46, 152, 279), (131, 280, 227, 25), (24, 226, 280, 131), (226, 47, 153, 280), (130, 281, 226, 24), (444, 411, 511, 618), (415, 530, 631, 442), (125, 282, 225, 19), (18, 224, 282, 125), (224, 37, 143, 282), (124, 283, 224, 18), (17, 223, 283, 124), (223, 38, 144, 283), (123, 284, 223, 17), (16, 222, 284, 123), (222, 39, 145, 284), (122, 285, 222, 16), (611, 523, 122, 269), (403, 383, 536, 637), (141, 286, 221, 35), (34, 220, 286, 141), (220, 22, 129, 286), (140, 287, 220, 34), (33, 219, 287, 140), (219, 21, 128, 287), (139, 288, 219, 33), (32, 218, 288, 139), (218, 20, 127, 288), (138, 289, 218, 32), (539, 138, 293, 624), (518, 615, 317, 126), (216, 290, 143, 37), (34, 141, 290, 216), (141, 35, 217, 290), (215, 291, 144, 38), (33, 140, 291, 215), (140, 34, 216, 291), (214, 292, 145, 39), (32, 139, 292, 214), (139, 33, 215, 292), (400, 625, 536, 383), (372, 405, 610, 541), (138, 32, 214, 293), (212, 294, 151, 45), (42, 149, 294, 212), (149, 43, 213, 294), (211, 295, 152, 46), (41, 148, 295, 211), (148, 42, 212, 295), (210, 296, 153, 47), (40, 147, 296, 210), (147, 41, 211, 296), (441, 421, 529, 634), (628, 443, 414, 532), (146, 40, 210, 297), (667, 564, 429, 430), (668, 299, 208, 567), (208, 14, 121, 298), (669, 566, 428, 431), (670, 300, 207, 569), (207, 13, 120, 299), (671, 568, 427, 432), (588, 301, 206, 571), (206, 12, 119, 300), (589, 570, 426, 433), (487, 589, 433, 693), (514, 617, 305, 118), (121, 302, 205, 15), (14, 204, 302, 121), (204, 10, 117, 302), (120, 303, 204, 14), (13, 203, 303, 120), (203, 9, 116, 303), (119, 304, 203, 13), (12, 202, 304, 119), (202, 8, 115, 304), (118, 305, 202, 12), (81, 352, 646, 517), (520, 619, 277, 114), (390, 375, 572, 673), (376, 388, 677, 574), (200, 50, 157, 306), (389, 376, 574, 675), (377, 387, 679, 576), (199, 49, 156, 307), (388, 377, 576, 677), (378, 407, 599, 578), (198, 48, 155, 308), (387, 378, 578, 679), (407, 687, 492, 599), (542, 623, 313, 154), (157, 310, 197, 51), (50, 196, 310, 157), (196, 54, 161, 310), (156, 311, 196, 50), (49, 195, 311, 156), (195, 53, 160, 311), (155, 312, 195, 49), (48, 194, 312, 155), (194, 52, 159, 312), (154, 313, 194, 48), (606, 545, 381, 404), (540, 611, 269, 158), (129, 314, 193, 23), (22, 192, 314, 129), (192, 58, 165, 314), (128, 315, 192, 22), (21, 191, 315, 128), (191, 57, 164, 315), (127, 316, 191, 21), (20, 190, 316, 127), (190, 56, 163, 316), (126, 317, 190, 20), (410, 444, 618, 521), (562, 663, 321, 162), (165, 318, 189, 59), (58, 188, 318, 165), (188, 62, 169, 318), (164, 319, 188, 58), (57, 187, 319, 164), (187, 61, 168, 319), (163, 320, 187, 57), (56, 186, 320, 163), (186, 60, 167, 320), (162, 321, 186, 56), (564, 665, 450, 429), (560, 661, 261, 166), (137, 322, 185, 31), (30, 184, 322, 137), (184, 66, 173, 322), (136, 323, 184, 30), (29, 183, 323, 136), (183, 65, 172, 323), (135, 324, 183, 29), (28, 182, 324, 135), (182, 64, 171, 324), (134, 325, 182, 28), (74, 354, 620, 509), (556, 657, 451, 425), (173, 326, 181, 67), (66, 180, 326, 173), (180, 70, 177, 326), (172, 327, 180, 66), (65, 179, 327, 172), (179, 69, 176, 327), (171, 328, 179, 65), (64, 178, 328, 171), (178, 68, 175, 328), (452, 688, 489, 652), (435, 416, 555, 602), (385, 391, 329, 104), (391, 386, 105, 329), (449, 413, 507, 640), (382, 392, 330, 85), (392, 385, 104, 330), (332, 102, 559, 608), (67, 181, 331, 102), (181, 71, 103, 331), (358, 82, 513, 644), (31, 185, 332, 82), (185, 67, 102, 332), (394, 373, 563, 614), (424, 436, 333, 100), (436, 425, 101, 333), (402, 368, 519, 643), (419, 437, 334, 80), (437, 424, 100, 334), (549, 650, 391, 385), (59, 189, 335, 98), (189, 63, 99, 335), (349, 78, 504, 639), (23, 193, 336, 78), (193, 59, 98, 336), (545, 604, 397, 381), (51, 197, 337, 96), (197, 55, 97, 337), (681, 390, 673, 480), (375, 389, 675, 572), (201, 51, 96, 338), (396, 371, 543, 596), (422, 438, 339, 94), (438, 423, 95, 339), (491, 597, 309, 598), (478, 594, 695, 477), (439, 422, 94, 340), (502, 613, 438, 422), (15, 205, 341, 75), (205, 11, 74, 341), (477, 695, 499, 72), (666, 298, 209, 565), (209, 15, 75, 342), (447, 412, 515, 586), (381, 397, 343, 84), (397, 379, 77, 343), (510, 635, 281, 130), (380, 398, 344, 83), (398, 370, 93, 344), (399, 345, 93, 370), (384, 92, 345, 399), (415, 449, 640, 530), (213, 346, 150, 44), (43, 90, 346, 213), (90, 358, 644, 534), (443, 347, 89, 414), (420, 88, 347, 443), (369, 402, 643, 538), (217, 348, 142, 36), (35, 86, 348, 217), (525, 638, 406, 384), (86, 524, 626, 348), (35, 221, 349, 86), (221, 23, 78, 349), (501, 632, 398, 380), (19, 225, 350, 76), (225, 36, 142, 350), (440, 410, 521, 616), (379, 401, 351, 77), (401, 380, 83, 351), (516, 647, 446, 418), (27, 229, 352, 81), (229, 44, 150, 352), (539, 642, 289, 138), (420, 445, 353, 88), (445, 419, 80, 353), (508, 621, 448, 423), (11, 233, 354, 74), (233, 27, 81, 354), (405, 367, 522, 610), (418, 446, 355, 79), (446, 414, 89, 355), (486, 587, 301, 588), (693, 433, 265, 580), (404, 381, 84, 356), (395, 372, 541, 622), (423, 448, 357, 95), (448, 418, 79, 357), (535, 645, 445, 420), (43, 237, 358, 90), (237, 31, 82, 358), (531, 641, 273, 146), (384, 406, 359, 92), (406, 382, 85, 359), (547, 600, 401, 379), (55, 241, 360, 97), (241, 19, 76, 360), (170, 361, 178, 64), (416, 434, 654, 555), (552, 653, 257, 174), (598, 309, 198, 579), (429, 450, 362, 245), (690, 439, 340, 593), (551, 582, 409, 386), (63, 249, 363, 99), (249, 7, 73, 363), (393, 374, 561, 662), (425, 451, 364, 101), (364, 595, 682, 408), (331, 103, 557, 658), (71, 253, 365, 103), (253, 3, 72, 365), (434, 417, 553, 654), (386, 409, 366, 105), (366, 585, 688, 452), (363, 73, 484, 583), (417, 452, 652, 553), (101, 364, 408, 374), (245, 362, 407, 378), (413, 435, 602, 507), (525, 384, 399, 627), (95, 357, 405, 372), (338, 96, 544, 607), (672, 338, 607, 481), (79, 355, 403, 367), (88, 353, 402, 369), (360, 76, 500, 601), (648, 549, 385, 392), (88, 369, 400, 347), (627, 399, 370, 526), (632, 526, 370, 398), (350, 142, 527, 633), (75, 341, 612, 503), (337, 97, 546, 605), (604, 547, 379, 397), (450, 691, 592, 362), (94, 339, 395, 371), (80, 334, 394, 368), (100, 333, 393, 373), (336, 98, 548, 649), (638, 505, 382, 406), (335, 99, 550, 651), (650, 551, 386, 391), (685, 455, 454, 584), (242, 264, 389, 375), (243, 263, 388, 376), (244, 262, 387, 377), (262, 245, 378, 387), (263, 244, 377, 388), (264, 243, 376, 389), (265, 242, 375, 390), (333, 101, 374, 393), (334, 100, 373, 394), (339, 95, 372, 395), (340, 94, 371, 396), (347, 400, 383, 89), (353, 80, 368, 402), (355, 89, 383, 403), (357, 79, 367, 405), (593, 340, 396, 686), (479, 683, 594, 478), (105, 366, 452, 417), (600, 501, 380, 401), (103, 365, 656, 557), (664, 342, 590, 495), (565, 209, 342, 664), (92, 359, 449, 415), (368, 394, 614, 519), (341, 74, 509, 612), (680, 404, 356, 581), (535, 420, 443, 628), (354, 81, 517, 620), (412, 440, 616, 515), (624, 293, 87, 537), (77, 351, 444, 410), (90, 534, 629, 346), (352, 150, 533, 646), (92, 415, 442, 345), (83, 344, 441, 411), (84, 343, 440, 412), (78, 336, 649, 504), (665, 497, 691, 450), (411, 441, 634, 511), (342, 75, 503, 590), (374, 408, 660, 561), (82, 332, 608, 513), (558, 659, 436, 424), (102, 331, 658, 559), (85, 330, 435, 413), (104, 329, 434, 416), (573, 201, 338, 672), (689, 453, 108, 488), (570, 671, 432, 426), (571, 206, 300, 670), (568, 669, 431, 427), (569, 207, 299, 668), (566, 667, 430, 428), (567, 208, 298, 666), (329, 105, 417, 434), (330, 104, 416, 435), (343, 77, 410, 440), (344, 93, 421, 441), (345, 442, 421, 93), (351, 83, 411, 444), (356, 84, 412, 447), (359, 85, 413, 449), (584, 454, 453, 689), (453, 456, 0, 108), (456, 459, 109, 0), (459, 462, 1, 109), (462, 465, 106, 1), (465, 468, 2, 106), (468, 471, 110, 2), (471, 474, 3, 110), (474, 477, 72, 3), (365, 72, 499, 656), (362, 592, 687, 407), (454, 457, 456, 453), (457, 460, 459, 456), (460, 463, 462, 459), (463, 466, 465, 462), (466, 469, 468, 465), (469, 472, 471, 468), (472, 475, 474, 471), (475, 478, 477, 474), (451, 694, 595, 364), (409, 684, 585, 366), (455, 458, 457, 454), (458, 461, 460, 457), (461, 464, 463, 460), (464, 467, 466, 463), (467, 470, 469, 466), (470, 473, 472, 469), (473, 476, 475, 472), (476, 479, 478, 475), (692, 447, 586, 485), (73, 7, 458, 455), (7, 113, 461, 458), (113, 6, 464, 461), (6, 107, 467, 464), (107, 5, 470, 467), (5, 112, 473, 470), (112, 4, 476, 473), (4, 111, 479, 476), (408, 682, 494, 660), (480, 481, 482), (485, 486, 487), (490, 491, 492), (495, 496, 497), (681, 480, 482, 680), (583, 484, 483, 582), (689, 488, 489, 688), (587, 486, 485, 586), (589, 487, 486, 588), (591, 496, 495, 590), (691, 497, 496, 690), (683, 493, 494, 682), (597, 491, 490, 596), (599, 492, 491, 598), (601, 500, 501, 600), (603, 506, 507, 602), (605, 546, 547, 604), (607, 544, 545, 606), (609, 512, 513, 608), (611, 540, 541, 610), (613, 502, 503, 612), (615, 518, 519, 614), (617, 514, 515, 616), (619, 520, 521, 618), (621, 508, 509, 620), (623, 542, 543, 622), (625, 538, 539, 624), (627, 526, 527, 626), (629, 534, 535, 628), (631, 530, 531, 630), (633, 527, 526, 632), (635, 510, 511, 634), (637, 536, 537, 636), (639, 504, 505, 638), (641, 531, 530, 640), (643, 519, 518, 642), (645, 535, 534, 644), (647, 516, 517, 646), (649, 548, 549, 648), (651, 550, 551, 650), (653, 552, 553, 652), (655, 554, 555, 654), (657, 556, 557, 656), (659, 558, 559, 658), (661, 560, 561, 660), (663, 562, 563, 662), (665, 564, 565, 664), (667, 566, 567, 666), (669, 568, 569, 668), (671, 570, 571, 670), (673, 572, 573, 672), (675, 574, 575, 674), (677, 576, 577, 676), (679, 578, 579, 678), (693, 580, 581, 692), (550, 583, 582, 551), (685, 584, 585, 684), (514, 587, 586, 515), (570, 589, 588, 571), (502, 591, 590, 503), (687, 592, 593, 686), (695, 594, 595, 694), (542, 597, 596, 543), (578, 599, 598, 579), (546, 601, 600, 547), (554, 603, 602, 555), (544, 605, 604, 545), (481, 607, 606, 482), (558, 609, 608, 559), (523, 611, 610, 522), (508, 613, 612, 509), (562, 615, 614, 563), (520, 617, 616, 521), (510, 619, 618, 511), (516, 621, 620, 517), (540, 623, 622, 541), (536, 625, 624, 537), (525, 627, 626, 524), (533, 629, 628, 532), (529, 631, 630, 528), (500, 633, 632, 501), (528, 635, 634, 529), (522, 637, 636, 523), (524, 639, 638, 525), (506, 641, 640, 507), (538, 643, 642, 539), (512, 645, 644, 513), (532, 647, 646, 533), (504, 649, 648, 505), (548, 651, 650, 549), (488, 653, 652, 489), (552, 655, 654, 553), (498, 657, 656, 499), (556, 659, 658, 557), (493, 661, 660, 494), (560, 663, 662, 561), (497, 665, 664, 495), (564, 667, 666, 565), (566, 669, 668, 567), (568, 671, 670, 569), (480, 673, 672, 481), (572, 675, 674, 573), (574, 677, 676, 575), (576, 679, 678, 577), (580, 681, 680, 581), (594, 683, 682, 595), (484, 685, 684, 483), (492, 687, 686, 490), (584, 689, 688, 585), (592, 691, 690, 593), (487, 693, 692, 485), (499, 695, 694, 498), (482, 606, 404, 680)])
me_cube_001.use_remesh_preserve_volume = False
me_cube_001.use_remesh_preserve_attributes = False
me_cube_001.use_mirror_vertex_groups = False
me_cube_001.update()

# ---- objects
ob_empty = bpy.data.objects.new('Empty', None)
ob_cylinder_002 = bpy.data.objects.new('Cylinder.002', me_cylinder_002)
ob_cylinder_001 = bpy.data.objects.new('Cylinder.001', me_cylinder_001)
ob_cylinder = bpy.data.objects.new('Cylinder', me_cylinder)
ob_cube = bpy.data.objects.new('Cube', me_cube_001)
ob_lamp = bpy.data.objects.new('Lamp', light_lamp)
ob_camera = bpy.data.objects.new('Camera', cam_camera)

# ---- transforms, parenting, visibility, modifiers, constraints
ob_empty.location = (0.0, 0.0, 0.0)
ob_empty.empty_image_offset = (0.0, 0.0)
ob_empty.lineart.crease_threshold = 0.0
ob_cylinder_002.location = (0.1756, 0.122, 0.4202)
ob_cylinder_002.rotation_euler = (0.1266, -0.0, 0.0)
ob_cylinder_002.scale = (0.1085, 0.1085, 0.5871)
ob_cylinder_002.lineart.crease_threshold = 0.0
_m = ob_cylinder_002.modifiers.new('Decimate', 'DECIMATE')
_m.ratio = 0.2889
ob_cylinder_001.location = (0.1785, 0.03411, 1.098)
ob_cylinder_001.rotation_euler = (-1.571, 1.462, -1.571)
ob_cylinder_001.scale = (0.1541, 0.1541, 0.1541)
ob_cylinder_001.lineart.crease_threshold = 0.0
_m = ob_cylinder_001.modifiers.new('Decimate', 'DECIMATE')
_m.ratio = 0.3581
ob_cylinder.location = (0.1761, 0.0855, 1.646)
ob_cylinder.rotation_euler = (-0.1088, -0.0, 0.0)
ob_cylinder.scale = (1.0, 1.0, 1.5)
ob_cylinder.lineart.crease_threshold = 0.0
_m = ob_cylinder.modifiers.new('Decimate', 'DECIMATE')
_m.ratio = 0.1892
ob_cube.location = (-0.03355, 0.0, 2.983)
ob_cube.lineart.crease_threshold = 0.0
_vg = ob_cube.vertex_groups.new(name='Seams')
_m = ob_cube.modifiers.new('Decimate', 'DECIMATE')
_m.ratio = 0.2753
ob_lamp.location = (4.076, 1.005, 5.904)
ob_lamp.rotation_euler = (0.6503, 0.05522, 1.866)
ob_lamp.lock_rotations_4d = False
ob_lamp.empty_display_type = 'ARROWS'
ob_lamp.color = (0.0, 0.0, 0.0, 0.0)
ob_lamp.lineart.crease_threshold = 0.0
ob_camera.location = (7.481, -6.508, 5.344)
ob_camera.rotation_euler = (1.109, 0.0, 0.8149)
ob_camera.lock_rotations_4d = False
ob_camera.empty_display_type = 'ARROWS'
ob_camera.color = (0.0, 0.0, 0.0, 0.0)
ob_camera.display_type = 'WIRE'
ob_camera.lineart.crease_threshold = 0.0

# ---- collection membership
col_collection_1.objects.link(ob_empty)
col_collection_1.objects.link(ob_cylinder_002)
col_collection_1.objects.link(ob_cylinder_001)
col_collection_1.objects.link(ob_cylinder)
col_collection_1.objects.link(ob_cube)
col_collection_1.objects.link(ob_lamp)
col_collection_1.objects.link(ob_camera)

# ---- scene / render settings (as saved in the file)
scene.camera = ob_camera
scene.frame_start = 1; scene.frame_end = 250; scene.frame_set(1)
scene.render.engine = 'CYCLES'
scene.render.resolution_percentage = 50
scene.render.dither_intensity = 0.0
scene.cycles.use_denoising = False
scene.cycles.samples = 128
scene.cycles.sampling_pattern = 'TABULATED_SOBOL'
scene.cycles.use_adaptive_sampling = False
scene.cycles.use_light_tree = False
scene.cycles.blur_glossy = 0.0
scene.cycles.sample_clamp_indirect = 0.0
scene.view_settings.view_transform = 'Standard'
bpy.context.view_layer.update()
